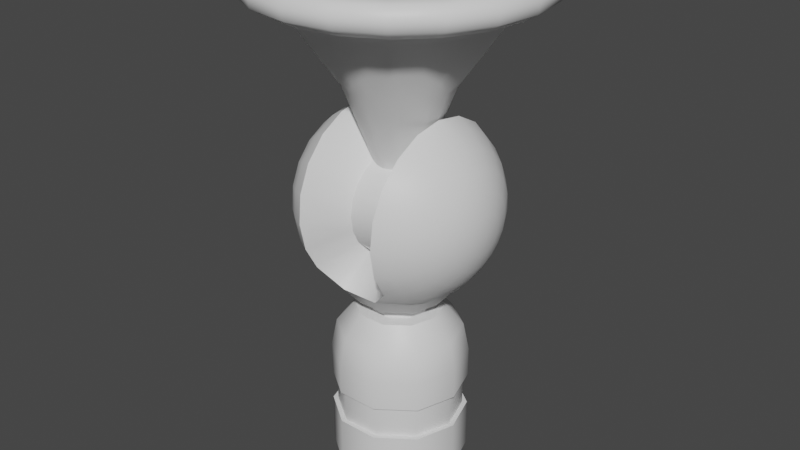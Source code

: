 # Source: sprayer.blend  (saved by Blender 2.80.75; exported with 4.5.12 LTS)
import bpy
from mathutils import Matrix  # noqa: F401  (used for matrix-valued properties, if any)

bpy.ops.wm.read_factory_settings(use_empty=True)
scene = bpy.context.scene
scene.name = 'Scene'

# ---- collections
col_collection = bpy.data.collections.new('Collection'); scene.collection.children.link(col_collection)

# ---- materials (node trees are filled in below, after node groups)
mat_sprayermat = bpy.data.materials.new('SprayerMat')
mat_sprayermat.use_transparent_shadow = False

# ---- node groups
ng_auto_smooth = bpy.data.node_groups.new('Auto Smooth', 'GeometryNodeTree')
_s = ng_auto_smooth.interface.new_socket(name='Geometry', in_out='OUTPUT', socket_type='NodeSocketGeometry')
_s = ng_auto_smooth.interface.new_socket(name='Geometry', in_out='INPUT', socket_type='NodeSocketGeometry')
_s = ng_auto_smooth.interface.new_socket(name='Angle', in_out='INPUT', socket_type='NodeSocketFloat')
_s.subtype = 'ANGLE'
_s.min_value = 0.0
_s.max_value = 3.142
ng_auto_smooth.is_modifier = True
_N = ng_auto_smooth.nodes; _L = ng_auto_smooth.links
n0 = _N.new('NodeGroupOutput'); n0.name = 'Group Output'; n0.location = (480, -100)
n1 = _N.new('NodeGroupInput'); n1.name = 'Group Input'; n1.location = (-420, -300)
n2 = _N.new('NodeGroupInput'); n2.name = 'Group Input.001'; n2.location = (-60, -100)
n3 = _N.new('GeometryNodeSetShadeSmooth'); n3.name = 'Set Shade Smooth'; n3.location = (120, -100)
n3.domain = 'EDGE'
n4 = _N.new('GeometryNodeSetShadeSmooth'); n4.name = 'Set Shade Smooth.001'; n4.location = (300, -100)
n5 = _N.new('GeometryNodeInputMeshEdgeAngle'); n5.name = 'Edge Angle'; n5.location = (-420, -220)
n6 = _N.new('GeometryNodeInputEdgeSmooth'); n6.name = 'Is Edge Smooth'; n6.location = (-60, -160)
n7 = _N.new('GeometryNodeInputShadeSmooth'); n7.name = 'Is Face Smooth'; n7.location = (-240, -340)
n8 = _N.new('FunctionNodeBooleanMath'); n8.name = 'Boolean Math'; n8.location = (-60, -220)
n9 = _N.new('FunctionNodeCompare'); n9.name = 'Compare'; n9.location = (-240, -180)
n9.operation = 'LESS_EQUAL'
_L.new(n5.outputs[0], n9.inputs[0])
_L.new(n4.outputs[0], n0.inputs[0])
_L.new(n1.outputs[1], n9.inputs[1])
_L.new(n9.outputs[0], n8.inputs[0])
_L.new(n7.outputs[0], n8.inputs[1])
_L.new(n2.outputs[0], n3.inputs[0])
_L.new(n6.outputs[0], n3.inputs[1])
_L.new(n3.outputs[0], n4.inputs[0])
_L.new(n8.outputs[0], n3.inputs[2])
n0.is_active_output = True

# ---- material node trees
mat_sprayermat.use_nodes = True; mat_sprayermat.node_tree.nodes.clear()
_N = mat_sprayermat.node_tree.nodes; _L = mat_sprayermat.node_tree.links
n0 = _N.new('ShaderNodeOutputMaterial'); n0.name = 'Material Output'; n0.location = (300, 300)
n1 = _N.new('ShaderNodeBsdfPrincipled'); n1.name = 'Principled BSDF'; n1.location = (10, 300)
n1.distribution = 'GGX'
n1.subsurface_method = 'BURLEY'
n1.inputs[3].default_value = 1.45
n1.inputs[27].default_value = (0.0, 0.0, 0.0, 1.0)
n1.inputs[28].default_value = 1.0
_L.new(n1.outputs[0], n0.inputs[0])
n0.is_active_output = True

# ---- world
world_world = bpy.data.worlds.new('World'); scene.world = world_world
world_world.use_nodes = True; world_world.node_tree.nodes.clear()
_N = world_world.node_tree.nodes; _L = world_world.node_tree.links
n0 = _N.new('ShaderNodeOutputWorld'); n0.name = 'World Output'; n0.location = (300, 300)
n1 = _N.new('ShaderNodeBackground'); n1.name = 'Background'; n1.location = (10, 300)
n1.inputs[0].default_value = (0.05088, 0.05088, 0.05088, 1.0)
_L.new(n1.outputs[0], n0.inputs[0])
n0.is_active_output = True
world_world.color = (0.05088, 0.05088, 0.05088)
world_world.use_sun_shadow = False
world_world.sun_shadow_jitter_overblur = 0.0

# ---- meshes
me_cylinder = bpy.data.meshes.new('Cylinder')
me_cylinder.from_pydata([(0.1624, 7.097e-09, 0.1136), (0.1624, 7.097e-09, -0.1624), (0.1314, -0.09544, 0.1136), (0.1314, -0.09544, -0.1624), (0.05017, -0.1544, 0.1136), (0.05017, -0.1544, -0.1624), (-0.05017, -0.1544, 0.1136), (-0.05017, -0.1544, -0.1624), (-0.1314, -0.09544, 0.1136), (-0.1314, -0.09544, -0.1624), (-0.1624, 7.097e-09, 0.1136), (-0.1624, 7.097e-09, -0.1624), (-0.1314, 0.09544, 0.1136), (-0.1314, 0.09544, -0.1624), (-0.05017, 0.1544, 0.1136), (-0.05017, 0.1544, -0.1624), (0.05017, 0.1544, 0.1136), (0.05017, 0.1544, -0.1624), (0.1314, 0.09544, 0.1136), (0.1314, 0.09544, -0.1624), (0.1624, 7.097e-09, -0.04033), (0.1314, -0.09544, -0.04033), (0.05017, -0.1544, -0.04033), (-0.05017, -0.1544, -0.04033), (-0.1314, -0.09544, -0.04033), (-0.1624, 7.097e-09, -0.04033), (-0.1314, 0.09544, -0.04033), (-0.05017, 0.1544, -0.04033), (0.05017, 0.1544, -0.04033), (0.1314, 0.09544, -0.04033), (0.1314, -0.09544, 0.04085), (0.05017, -0.1544, 0.04085), (-0.05017, -0.1544, 0.04085), (-0.1314, -0.09544, 0.04085), (-0.1624, 7.097e-09, 0.04085), (-0.1314, 0.09544, 0.04085), (-0.05017, 0.1544, 0.04085), (0.05017, 0.1544, 0.04085), (0.1314, 0.09544, 0.04085), (0.1624, 7.097e-09, 0.04085), (0.1508, 7.629e-09, -0.04033), (0.122, -0.08865, -0.04033), (0.04661, -0.1434, -0.04033), (-0.04661, -0.1434, -0.04033), (-0.122, -0.08865, -0.04033), (-0.1508, 6.681e-09, -0.04033), (-0.122, 0.08865, -0.04033), (-0.04661, 0.1434, -0.04033), (0.04661, 0.1434, -0.04033), (0.122, 0.08865, -0.04033), (0.122, -0.08865, 0.04085), (0.04661, -0.1434, 0.04085), (-0.04661, -0.1434, 0.04085), (-0.122, -0.08865, 0.04085), (-0.1508, 6.681e-09, 0.04085), (-0.122, 0.08865, 0.04085), (-0.04661, 0.1434, 0.04085), (0.04661, 0.1434, 0.04085), (0.122, 0.08865, 0.04085), (0.1508, 7.629e-09, 0.04085), (0.1489, 4.691e-09, 0.1819), (0.1205, -0.08751, 0.1819), (0.04601, -0.1416, 0.1819), (-0.04601, -0.1416, 0.1819), (-0.1205, -0.08751, 0.1819), (-0.1489, 4.691e-09, 0.1819), (-0.1205, 0.08751, 0.1819), (-0.04601, 0.1416, 0.1819), (0.04601, 0.1416, 0.1819), (0.1205, 0.08751, 0.1819), (0.1052, 5.805e-10, 0.2346), (0.08514, -0.06186, 0.2346), (0.03252, -0.1001, 0.2346), (-0.03252, -0.1001, 0.2346), (-0.08514, -0.06186, 0.2346), (-0.1052, 5.805e-10, 0.2346), (-0.08514, 0.06186, 0.2346), (-0.03252, 0.1001, 0.2346), (0.03252, 0.1001, 0.2346), (0.08514, 0.06186, 0.2346), (0.07312, -3.924e-10, 0.2362), (0.05916, -0.04298, 0.2362), (0.0226, -0.06955, 0.2362), (-0.0226, -0.06955, 0.2362), (-0.05916, -0.04298, 0.2362), (-0.07312, -3.924e-10, 0.2362), (-0.05916, 0.04298, 0.2362), (-0.0226, 0.06955, 0.2362), (0.0226, 0.06955, 0.2362), (0.05916, 0.04298, 0.2362), (0.09558, -0.06944, -0.1646), (0.1181, 3.881e-09, -0.1646), (0.03651, -0.1124, -0.1646), (-0.03651, -0.1124, -0.1646), (-0.09558, -0.06944, -0.1646), (-0.1181, 3.881e-09, -0.1646), (-0.09558, 0.06944, -0.1646), (-0.03651, 0.1124, -0.1646), (0.03651, 0.1124, -0.1646), (0.09558, 0.06944, -0.1646), (0.09558, -0.06944, 0.1513), (0.1181, 1.041e-08, 0.1513), (0.03651, -0.1124, 0.1513), (-0.03651, -0.1124, 0.1513), (-0.09558, -0.06944, 0.1513), (-0.1181, 1.041e-08, 0.1513), (-0.09558, 0.06944, 0.1513), (-0.03651, 0.1124, 0.1513), (0.03651, 0.1124, 0.1513), (0.09558, 0.06944, 0.1513)], [], [(20, 21, 3, 1), (21, 22, 5, 3), (22, 23, 7, 5), (23, 24, 9, 7), (24, 25, 11, 9), (25, 26, 13, 11), (26, 27, 15, 13), (27, 28, 17, 15), (3, 90, 91, 1), (28, 29, 19, 17), (29, 20, 1, 19), (16, 68, 69, 18), (26, 46, 47, 27), (35, 55, 54, 34), (27, 47, 48, 28), (34, 54, 53, 33), (20, 40, 41, 21), (28, 48, 49, 29), (33, 53, 52, 32), (21, 41, 42, 22), (29, 49, 40, 20), (32, 52, 51, 31), (0, 2, 30, 39), (2, 4, 31, 30), (4, 6, 32, 31), (6, 8, 33, 32), (8, 10, 34, 33), (10, 12, 35, 34), (12, 14, 36, 35), (14, 16, 37, 36), (16, 18, 38, 37), (18, 0, 39, 38), (58, 59, 40, 49), (57, 58, 49, 48), (56, 57, 48, 47), (55, 56, 47, 46), (54, 55, 46, 45), (53, 54, 45, 44), (52, 53, 44, 43), (51, 52, 43, 42), (50, 51, 42, 41), (59, 50, 41, 40), (36, 56, 55, 35), (25, 45, 46, 26), (37, 57, 56, 36), (24, 44, 45, 25), (30, 50, 59, 39), (38, 58, 57, 37), (23, 43, 44, 24), (31, 51, 50, 30), (39, 59, 58, 38), (22, 42, 43, 23), (60, 70, 71, 61), (14, 67, 68, 16), (12, 66, 67, 14), (10, 65, 66, 12), (8, 64, 65, 10), (6, 63, 64, 8), (0, 60, 61, 2), (4, 62, 63, 6), (2, 61, 62, 4), (18, 69, 60, 0), (77, 87, 88, 78), (67, 77, 78, 68), (64, 74, 75, 65), (61, 71, 72, 62), (68, 78, 79, 69), (65, 75, 76, 66), (62, 72, 73, 63), (69, 79, 70, 60), (66, 76, 77, 67), (63, 73, 74, 64), (74, 84, 85, 75), (71, 81, 82, 72), (78, 88, 89, 79), (75, 85, 86, 76), (72, 82, 83, 73), (79, 89, 80, 70), (76, 86, 87, 77), (73, 83, 84, 74), (70, 80, 81, 71), (97, 107, 106, 96), (7, 93, 92, 5), (5, 92, 90, 3), (1, 91, 99, 19), (19, 99, 98, 17), (17, 98, 97, 15), (15, 97, 96, 13), (13, 96, 95, 11), (11, 95, 94, 9), (9, 94, 93, 7), (100, 102, 103, 104, 105, 106, 107, 108, 109, 101), (94, 104, 103, 93), (90, 100, 101, 91), (98, 108, 107, 97), (95, 105, 104, 94), (92, 102, 100, 90), (99, 109, 108, 98), (96, 106, 105, 95), (93, 103, 102, 92), (91, 101, 109, 99)])
me_cylinder.polygons.foreach_set('use_smooth', [True] * 101)
_k = set([(1, 3), (1, 19), (3, 5), (5, 7), (7, 9), (9, 11), (11, 13), (13, 15), (15, 17), (17, 19), (20, 21), (20, 29), (21, 22), (22, 23), (23, 24), (24, 25), (25, 26), (26, 27), (27, 28), (28, 29), (30, 31), (30, 39), (31, 32), (32, 33), (33, 34), (34, 35), (35, 36), (36, 37), (37, 38), (38, 39), (40, 41), (40, 49), (41, 42), (42, 43), (43, 44), (44, 45), (45, 46), (46, 47), (47, 48), (48, 49), (50, 51), (50, 59), (51, 52), (52, 53), (53, 54), (54, 55), (55, 56), (56, 57), (57, 58), (58, 59), (70, 71), (70, 79), (71, 72), (72, 73), (73, 74), (74, 75), (75, 76), (76, 77), (77, 78), (78, 79), (80, 81), (80, 89), (81, 82), (82, 83), (83, 84), (84, 85), (85, 86), (86, 87), (87, 88), (88, 89), (90, 91), (90, 92), (91, 99), (92, 93), (93, 94), (94, 95), (95, 96), (96, 97), (97, 98), (98, 99)])
me_cylinder.attributes.new('sharp_edge', 'BOOLEAN', 'EDGE').data.foreach_set('value', [ (min(e.vertices), max(e.vertices)) in _k for e in me_cylinder.edges])
_uv = me_cylinder.uv_layers.new(name='UVMap')
_uv.uv.foreach_set('vector', [0.2231, 0.6626, 0.2659, 0.663, 0.2737, 0.6166, 0.2312, 0.604, 0.2659, 0.663, 0.3069, 0.6653, 0.3105, 0.62, 0.2737, 0.6166, 0.3069, 0.6653, 0.3472, 0.6653, 0.3472, 0.6194, 0.3105, 0.62, 0.3472, 0.6653, 0.3886, 0.6632, 0.3854, 0.6147, 0.3472, 0.6194, 0.3886, 0.6632, 0.4352, 0.6631, 0.4285, 0.6019, 0.3854, 0.6147, 0.004273, 0.6635, 0.04696, 0.6638, 0.05455, 0.6174, 0.01216, 0.605, 0.04696, 0.6638, 0.08791, 0.6659, 0.09139, 0.6207, 0.05455, 0.6174, 0.08791, 0.6659, 0.1282, 0.6658, 0.1281, 0.6198, 0.09139, 0.6207, 0.2737, 0.6166, 0.2778, 0.5985, 0.2442, 0.5868, 0.2312, 0.604, 0.1282, 0.6658, 0.1697, 0.6636, 0.1663, 0.6149, 0.1281, 0.6198, 0.1697, 0.6636, 0.2165, 0.6633, 0.2096, 0.602, 0.1663, 0.6149, 0.1278, 0.7603, 0.1269, 0.7888, 0.1652, 0.7933, 0.1694, 0.7633, 0.04696, 0.6638, 0.04674, 0.6687, 0.08769, 0.6706, 0.08791, 0.6659, 0.04704, 0.7106, 0.04735, 0.706, 0.004742, 0.7018, 0.002433, 0.7061, 0.08791, 0.6659, 0.08769, 0.6706, 0.1284, 0.6706, 0.1282, 0.6658, 0.4372, 0.7078, 0.4354, 0.7024, 0.392, 0.7062, 0.3922, 0.7114, 0.2231, 0.6626, 0.2245, 0.6679, 0.2656, 0.668, 0.2659, 0.663, 0.1282, 0.6658, 0.1284, 0.6706, 0.1699, 0.6684, 0.1697, 0.6636, 0.3922, 0.7114, 0.392, 0.7062, 0.3493, 0.7061, 0.3493, 0.7109, 0.2659, 0.663, 0.2656, 0.668, 0.3066, 0.67, 0.3069, 0.6653, 0.1697, 0.6636, 0.1699, 0.6684, 0.2144, 0.6681, 0.2165, 0.6633, 0.3493, 0.7109, 0.3493, 0.7061, 0.3078, 0.7057, 0.3077, 0.7105, 0.2189, 0.764, 0.2645, 0.7609, 0.2659, 0.7099, 0.2212, 0.7054, 0.2645, 0.7609, 0.3063, 0.7593, 0.3077, 0.7105, 0.2659, 0.7099, 0.3063, 0.7593, 0.3466, 0.7597, 0.3493, 0.7109, 0.3077, 0.7105, 0.3466, 0.7597, 0.3881, 0.7628, 0.3922, 0.7114, 0.3493, 0.7109, 0.3881, 0.7628, 0.4357, 0.7699, 0.4372, 0.7078, 0.3922, 0.7114, 0.0002266, 0.7647, 0.04575, 0.7616, 0.04704, 0.7106, 0.002433, 0.7061, 0.04575, 0.7616, 0.08751, 0.7599, 0.08887, 0.7111, 0.04704, 0.7106, 0.08751, 0.7599, 0.1278, 0.7603, 0.1304, 0.7115, 0.08887, 0.7111, 0.1278, 0.7603, 0.1694, 0.7633, 0.1734, 0.7119, 0.1304, 0.7115, 0.1694, 0.7633, 0.2171, 0.7704, 0.2185, 0.7082, 0.1734, 0.7119, 0.1732, 0.7067, 0.2166, 0.7028, 0.2144, 0.6681, 0.1699, 0.6684, 0.1305, 0.7066, 0.1732, 0.7067, 0.1699, 0.6684, 0.1284, 0.6706, 0.08893, 0.7063, 0.1305, 0.7066, 0.1284, 0.6706, 0.08769, 0.6706, 0.04735, 0.706, 0.08893, 0.7063, 0.08769, 0.6706, 0.04674, 0.6687, 0.004742, 0.7018, 0.04735, 0.706, 0.04674, 0.6687, 0.005677, 0.6688, 0.392, 0.7062, 0.4354, 0.7024, 0.4332, 0.6678, 0.3888, 0.668, 0.3493, 0.7061, 0.392, 0.7062, 0.3888, 0.668, 0.3473, 0.6701, 0.3078, 0.7057, 0.3493, 0.7061, 0.3473, 0.6701, 0.3066, 0.67, 0.2662, 0.7053, 0.3078, 0.7057, 0.3066, 0.67, 0.2656, 0.668, 0.2235, 0.701, 0.2662, 0.7053, 0.2656, 0.668, 0.2245, 0.6679, 0.08887, 0.7111, 0.08893, 0.7063, 0.04735, 0.706, 0.04704, 0.7106, 0.004273, 0.6635, 0.005677, 0.6688, 0.04674, 0.6687, 0.04696, 0.6638, 0.1304, 0.7115, 0.1305, 0.7066, 0.08893, 0.7063, 0.08887, 0.7111, 0.3886, 0.6632, 0.3888, 0.668, 0.4332, 0.6678, 0.4352, 0.6631, 0.2659, 0.7099, 0.2662, 0.7053, 0.2235, 0.701, 0.2212, 0.7054, 0.1734, 0.7119, 0.1732, 0.7067, 0.1305, 0.7066, 0.1304, 0.7115, 0.3472, 0.6653, 0.3473, 0.6701, 0.3888, 0.668, 0.3886, 0.6632, 0.3077, 0.7105, 0.3078, 0.7057, 0.2662, 0.7053, 0.2659, 0.7099, 0.2185, 0.7082, 0.2166, 0.7028, 0.1732, 0.7067, 0.1734, 0.7119, 0.3069, 0.6653, 0.3066, 0.67, 0.3473, 0.6701, 0.3472, 0.6653, 0.2239, 0.7993, 0.2423, 0.8454, 0.277, 0.8343, 0.268, 0.7911, 0.08751, 0.7599, 0.08892, 0.7885, 0.1269, 0.7888, 0.1278, 0.7603, 0.04575, 0.7616, 0.04927, 0.7917, 0.08892, 0.7885, 0.08751, 0.7599, 0.0002266, 0.7647, 0.005202, 0.7999, 0.04927, 0.7917, 0.04575, 0.7616, 0.3881, 0.7628, 0.3839, 0.7928, 0.4252, 0.8043, 0.4357, 0.7699, 0.3466, 0.7597, 0.3457, 0.7882, 0.3839, 0.7928, 0.3881, 0.7628, 0.2189, 0.764, 0.2239, 0.7993, 0.268, 0.7911, 0.2645, 0.7609, 0.3063, 0.7593, 0.3077, 0.7879, 0.3457, 0.7882, 0.3466, 0.7597, 0.2645, 0.7609, 0.268, 0.7911, 0.3077, 0.7879, 0.3063, 0.7593, 0.1694, 0.7633, 0.1652, 0.7933, 0.2065, 0.8048, 0.2171, 0.7704, 0.09185, 0.8308, 0.09224, 0.85, 0.1227, 0.8487, 0.1246, 0.8302, 0.08892, 0.7885, 0.09185, 0.8308, 0.1246, 0.8302, 0.1269, 0.7888, 0.3839, 0.7928, 0.3748, 0.8331, 0.4038, 0.8434, 0.4252, 0.8043, 0.268, 0.7911, 0.277, 0.8343, 0.3105, 0.8302, 0.3077, 0.7879, 0.1269, 0.7888, 0.1246, 0.8302, 0.1561, 0.8337, 0.1652, 0.7933, 0.005202, 0.7999, 0.02365, 0.8461, 0.05835, 0.8349, 0.04927, 0.7917, 0.3077, 0.7879, 0.3105, 0.8302, 0.3433, 0.8296, 0.3457, 0.7882, 0.1652, 0.7933, 0.1561, 0.8337, 0.1851, 0.8439, 0.2065, 0.8048, 0.04927, 0.7917, 0.05835, 0.8349, 0.09185, 0.8308, 0.08892, 0.7885, 0.3457, 0.7882, 0.3433, 0.8296, 0.3748, 0.8331, 0.3839, 0.7928, 0.3748, 0.8331, 0.3703, 0.8494, 0.3952, 0.8551, 0.4038, 0.8434, 0.277, 0.8343, 0.2806, 0.8534, 0.3109, 0.8494, 0.3105, 0.8302, 0.1246, 0.8302, 0.1227, 0.8487, 0.1516, 0.85, 0.1561, 0.8337, 0.02365, 0.8461, 0.03415, 0.8619, 0.06189, 0.854, 0.05835, 0.8349, 0.3105, 0.8302, 0.3109, 0.8494, 0.3414, 0.8481, 0.3433, 0.8296, 0.1561, 0.8337, 0.1516, 0.85, 0.1765, 0.8556, 0.1851, 0.8439, 0.05835, 0.8349, 0.06189, 0.854, 0.09224, 0.85, 0.09185, 0.8308, 0.3433, 0.8296, 0.3414, 0.8481, 0.3703, 0.8494, 0.3748, 0.8331, 0.2423, 0.8454, 0.2528, 0.8612, 0.2806, 0.8534, 0.277, 0.8343, 0.8472, 0.9017, 0.8472, 0.7274, 0.8122, 0.7274, 0.8122, 0.9017, 0.3472, 0.6194, 0.3465, 0.6003, 0.3119, 0.6014, 0.3105, 0.62, 0.3105, 0.62, 0.3119, 0.6014, 0.2778, 0.5985, 0.2737, 0.6166, 0.2096, 0.602, 0.1962, 0.5828, 0.1621, 0.5954, 0.1663, 0.6149, 0.1663, 0.6149, 0.1621, 0.5954, 0.1272, 0.6007, 0.1281, 0.6198, 0.1281, 0.6198, 0.1272, 0.6007, 0.09264, 0.602, 0.09139, 0.6207, 0.09139, 0.6207, 0.09264, 0.602, 0.05859, 0.5993, 0.05455, 0.6174, 0.05455, 0.6174, 0.05859, 0.5993, 0.02504, 0.5878, 0.01216, 0.605, 0.4285, 0.6019, 0.4152, 0.5828, 0.3813, 0.5952, 0.3854, 0.6147, 0.3854, 0.6147, 0.3813, 0.5952, 0.3465, 0.6003, 0.3472, 0.6194, 0.5451, 0.6567, 0.5451, 0.6218, 0.5246, 0.5936, 0.4914, 0.5828, 0.4582, 0.5936, 0.4376, 0.6218, 0.4376, 0.6567, 0.4582, 0.685, 0.4914, 0.6957, 0.5246, 0.685, 0.7769, 0.7623, 0.6025, 0.7623, 0.6025, 0.7972, 0.7769, 0.7972, 0.7769, 0.867, 0.6025, 0.867, 0.6025, 0.9019, 0.7769, 0.9019, 0.8821, 0.9017, 0.8821, 0.7274, 0.8472, 0.7274, 0.8472, 0.9017, 0.7769, 0.7274, 0.6025, 0.7274, 0.6025, 0.7623, 0.7769, 0.7623, 0.7769, 0.8321, 0.6025, 0.8321, 0.6025, 0.867, 0.7769, 0.867, 0.917, 0.9017, 0.917, 0.7274, 0.8821, 0.7274, 0.8821, 0.9017, 0.8122, 0.9017, 0.8122, 0.7274, 0.7773, 0.7274, 0.7773, 0.9017, 0.7769, 0.7972, 0.6025, 0.7972, 0.6025, 0.8321, 0.7769, 0.8321, 0.9519, 0.9017, 0.9519, 0.7274, 0.917, 0.7274, 0.917, 0.9017])
me_cylinder.materials.append(mat_sprayermat)
me_cylinder.use_remesh_preserve_volume = False
me_cylinder.use_remesh_preserve_attributes = False
me_cylinder.use_mirror_vertex_groups = False
me_cylinder.update()
me_cylinder_003 = bpy.data.meshes.new('Cylinder.003')
me_cylinder_003.from_pydata([(-0.01367, 0.01882, 0.08605), (1.072e-08, 0.337, 0.5086), (-0.02213, 0.007189, 0.08605), (0.1981, 0.2726, 0.5086), (-0.02213, -0.007189, 0.08605), (0.3205, 0.1041, 0.5086), (-0.01367, -0.01882, 0.08605), (0.3205, -0.1041, 0.5086), (-3.87e-09, -0.02326, 0.08605), (0.1981, -0.2726, 0.5086), (0.01367, -0.01882, 0.08605), (-3.539e-08, -0.337, 0.5086), (0.02213, -0.007189, 0.08605), (-0.1981, -0.2726, 0.5086), (0.02213, 0.007189, 0.08605), (-0.3205, -0.1041, 0.5086), (-5.8e-10, 0.02326, 0.08605), (-0.3205, 0.1041, 0.5086), (0.01367, 0.01882, 0.08605), (-0.1981, 0.2726, 0.5086), (0.1581, 0.2176, 0.5072), (1.073e-08, 0.2689, 0.5072), (0.2558, 0.08311, 0.5072), (0.2558, -0.08311, 0.5072), (0.1581, -0.2176, 0.5072), (-2.304e-08, -0.2689, 0.5072), (-0.1581, -0.2176, 0.5072), (-0.2558, -0.08311, 0.5072), (-0.2558, 0.08311, 0.5072), (-0.1581, 0.2176, 0.5072), (0.2879, -0.09355, 0.5377), (0.1779, -0.2449, 0.5377), (9.838e-09, 0.3027, 0.5377), (0.1779, 0.2449, 0.5377), (0.2879, 0.09355, 0.5377), (-0.1779, 0.2449, 0.5377), (-0.2879, 0.09355, 0.5377), (-0.2879, -0.09355, 0.5377), (-0.1779, -0.2449, 0.5377), (-3.037e-08, -0.3027, 0.5377), (1.456e-08, 0.2999, 0.4625), (0.1763, 0.2427, 0.4625), (0.2853, 0.09268, 0.4625), (0.2853, -0.09268, 0.4625), (0.1763, -0.2427, 0.4625), (-3.306e-08, -0.2999, 0.4625), (-0.1763, -0.2427, 0.4625), (-0.2853, -0.09268, 0.4625), (-0.2853, 0.09268, 0.4625), (-0.1763, 0.2427, 0.4625), (-0.1474, 0.2028, 0.4529), (-0.2384, 0.07747, 0.4529), (-0.2384, -0.07747, 0.4529), (-0.1474, -0.2028, 0.4529), (-2.704e-08, -0.2507, 0.4529), (0.1474, -0.2028, 0.4529), (0.2384, -0.07747, 0.4529), (0.2384, 0.07747, 0.4529), (1.094e-08, 0.2507, 0.4529), (0.1474, 0.2028, 0.4529), (3.238e-09, 0.05329, 0.08622), (0.03132, 0.04311, 0.08622), (0.1465, 0.2017, 0.4524), (0.05068, 0.01647, 0.08622), (0.2371, 0.07702, 0.4524), (0.05068, -0.01647, 0.08622), (0.2371, -0.07702, 0.4524), (0.03132, -0.04311, 0.08622), (0.1465, -0.2017, 0.4524), (-4.601e-09, -0.05329, 0.08622), (-2.678e-08, -0.2493, 0.4524), (-0.03132, -0.04311, 0.08622), (-0.1465, -0.2017, 0.4524), (-0.05068, -0.01647, 0.08622), (-0.2371, -0.07702, 0.4524), (-0.05068, 0.01647, 0.08622), (-0.2371, 0.07702, 0.4524), (-0.03132, 0.04311, 0.08622), (-0.1465, 0.2017, 0.4524), (1.23e-08, 0.2493, 0.4524), (0.1041, 0.3203, 0.5086), (1.259e-08, 0.3344, 0.4835), (-2.673e-08, -0.2667, 0.4808), (0.2725, 0.198, 0.5086), (0.1568, -0.2158, 0.4808), (0.3368, -2.392e-08, 0.5086), (-3.079e-08, -0.266, 0.454), (0.2537, -0.08243, 0.4808), (0.2725, -0.198, 0.5086), (-0.1564, -0.2152, 0.454), (0.2537, 0.08243, 0.4808), (0.1041, -0.3203, 0.5086), (-0.1041, -0.3203, 0.5086), (-0.2725, -0.198, 0.5086), (-0.3368, -3.334e-09, 0.5086), (-0.2725, 0.198, 0.5086), (-0.1568, -0.2158, 0.4808), (-0.1041, 0.3203, 0.5086), (0.08307, 0.2557, 0.5072), (0.2175, 0.158, 0.5072), (0.2688, -1.647e-08, 0.5072), (0.2175, -0.158, 0.5072), (0.08307, -0.2557, 0.5072), (-0.08307, -0.2557, 0.5072), (-0.2175, -0.158, 0.5072), (-0.2688, -6.274e-10, 0.5072), (-0.2175, 0.158, 0.5072), (-0.08307, 0.2557, 0.5072), (0.2679, -0.08705, 0.5285), (0.1904, -0.262, 0.5294), (9.838e-09, 0.2817, 0.5285), (0.1904, 0.262, 0.5294), (0.2679, 0.08705, 0.5285), (-0.1656, 0.2279, 0.5285), (-0.2679, 0.08705, 0.5285), (-0.2679, -0.08705, 0.5285), (-0.1656, -0.2279, 0.5285), (-2.763e-08, -0.2817, 0.5285), (-0.07743, 0.2383, 0.4529), (-0.2027, 0.1473, 0.4529), (-0.2506, 3.191e-10, 0.4529), (-0.2027, -0.1473, 0.4529), (-0.07743, -0.2383, 0.4529), (0.07743, -0.2383, 0.4529), (0.2027, -0.1473, 0.4529), (0.2506, -9.702e-09, 0.4529), (0.2027, 0.1473, 0.4529), (0.07743, 0.2383, 0.4529), (0.308, -0.1001, 0.5294), (0.1656, -0.2279, 0.5285), (9.889e-09, 0.3239, 0.5294), (0.1656, 0.2279, 0.5285), (0.308, 0.1001, 0.5294), (-0.1904, 0.262, 0.5294), (-0.308, 0.1001, 0.5294), (-0.308, -0.1001, 0.5294), (-0.1904, -0.262, 0.5294), (-3.5e-08, -0.3239, 0.5294), (0.09351, -0.2878, 0.5377), (-0.09351, -0.2878, 0.5377), (-0.2448, -0.1779, 0.5377), (-0.3026, -4.793e-10, 0.5377), (-0.2448, 0.1779, 0.5377), (-0.09351, 0.2878, 0.5377), (0.2448, 0.1779, 0.5377), (0.3026, -2.21e-08, 0.5377), (0.09351, 0.2878, 0.5377), (0.2448, -0.1779, 0.5377), (0.1966, 0.2706, 0.4835), (0.3181, 0.1033, 0.4835), (0.3181, -0.1033, 0.4835), (0.1966, -0.2706, 0.4835), (-3.762e-08, -0.3344, 0.4835), (-0.1966, -0.2706, 0.4835), (-0.3181, -0.1033, 0.4835), (-0.3181, 0.1033, 0.4835), (-0.1966, 0.2706, 0.4835), (-0.09264, 0.2851, 0.4625), (-0.2425, 0.1762, 0.4625), (-0.2998, -6.561e-09, 0.4625), (-0.2425, -0.1762, 0.4625), (-0.09264, -0.2851, 0.4625), (0.09264, -0.2851, 0.4625), (0.2425, -0.1762, 0.4625), (0.2998, -2.246e-08, 0.4625), (0.2425, 0.1762, 0.4625), (0.09264, 0.2851, 0.4625), (-0.1568, 0.2158, 0.4808), (0.1568, 0.2158, 0.4808), (9.444e-09, 0.2667, 0.4808), (-0.2537, 0.08243, 0.4808), (-0.2537, -0.08243, 0.4808), (-0.007186, 0.02212, 0.08605), (-0.01881, 0.01367, 0.08605), (-0.02325, 1.082e-09, 0.08605), (-0.01881, -0.01367, 0.08605), (-0.007186, -0.02212, 0.08605), (0.007186, -0.02212, 0.08605), (0.01881, -0.01367, 0.08605), (0.02325, -6.996e-10, 0.08605), (0.01881, 0.01367, 0.08605), (0.007186, 0.02212, 0.08605), (0.01646, 0.05066, 0.08622), (0.04309, 0.03131, 0.08622), (0.05326, -6.836e-10, 0.08622), (0.04309, -0.03131, 0.08622), (0.01646, -0.05066, 0.08622), (-0.01646, -0.05066, 0.08622), (-0.04309, -0.03131, 0.08622), (-0.05326, 4.691e-10, 0.08622), (-0.04309, 0.03131, 0.08622), (-0.01646, 0.05066, 0.08622), (-0.07699, 0.237, 0.4524), (-0.2016, 0.1464, 0.4524), (-0.2491, -4.146e-09, 0.4524), (-0.2016, -0.1464, 0.4524), (-0.07699, -0.237, 0.4524), (0.07699, -0.237, 0.4524), (0.2016, -0.1464, 0.4524), (0.2491, -2.418e-08, 0.4524), (0.2016, 0.1464, 0.4524), (0.07699, 0.237, 0.4524), (0.1564, -0.2152, 0.454), (0.253, -0.08221, 0.454), (0.253, 0.08221, 0.454), (1.361e-08, 0.266, 0.454), (-0.1564, 0.2152, 0.454), (0.1564, 0.2152, 0.454), (-0.253, 0.08221, 0.454), (-0.253, -0.08221, 0.454), (0.1033, 0.3179, 0.4835), (0.2704, 0.1965, 0.4835), (0.3343, -2.24e-08, 0.4835), (0.2704, -0.1965, 0.4835), (0.1033, -0.3179, 0.4835), (-0.1033, -0.3179, 0.4835), (-0.2704, -0.1965, 0.4835), (-0.3343, -2.749e-10, 0.4835), (0.2278, -0.1655, 0.5285), (-0.2704, 0.1965, 0.4835), (-0.1033, 0.3179, 0.4835), (0.08701, 0.2678, 0.5285), (0.2816, -1.944e-08, 0.5285), (0.2278, 0.1655, 0.5285), (-0.08701, 0.2678, 0.5285), (-0.2278, 0.1655, 0.5285), (-0.2816, -1.294e-09, 0.5285), (-0.2278, -0.1655, 0.5285), (-0.08701, -0.2678, 0.5285), (0.08701, -0.2678, 0.5285), (0.2666, -1.326e-08, 0.4808), (-0.08239, 0.2536, 0.4808), (0.2157, 0.1567, 0.4808), (-0.2157, 0.1567, 0.4808), (0.08239, 0.2536, 0.4808), (-0.2666, -7.15e-10, 0.4808), (0.1, -0.3079, 0.5294), (-0.1, -0.3079, 0.5294), (-0.2619, -0.1903, 0.5294), (-0.3237, 6.295e-10, 0.5294), (-0.2619, 0.1903, 0.5294), (-0.1, 0.3079, 0.5294), (0.2619, 0.1903, 0.5294), (0.3237, -2.055e-08, 0.5294), (0.1, 0.3079, 0.5294), (0.2619, -0.1903, 0.5294), (0.2659, -2.33e-08, 0.454), (-0.08239, -0.2536, 0.4808), (0.2151, -0.1563, 0.454), (0.08217, -0.2529, 0.454), (0.08239, -0.2536, 0.4808), (-0.08217, -0.2529, 0.454), (0.2157, -0.1567, 0.4808), (-0.08217, 0.2529, 0.454), (0.2151, 0.1563, 0.454), (-0.2151, 0.1563, 0.454), (0.08217, 0.2529, 0.454), (-0.2659, -6.148e-09, 0.454), (-0.2157, -0.1567, 0.4808), (-0.2151, -0.1563, 0.454), (0.1114, -0.0362, 0.2775), (-0.1114, -0.0362, 0.2775), (0.06885, -0.09477, 0.2775), (4.326e-09, 0.1171, 0.2775), (-0.06885, 0.09477, 0.2775), (0.1114, 0.0362, 0.2775), (-0.06885, -0.09477, 0.2775), (-1.323e-08, -0.1171, 0.2775), (0.06885, 0.09477, 0.2775), (-0.1114, 0.0362, 0.2775), (-0.09472, 0.06882, 0.2775), (0.09472, 0.06882, 0.2775), (0.03618, -0.1114, 0.2775), (-0.1171, 1.712e-09, 0.2775), (0.03618, 0.1114, 0.2775), (0.09472, -0.06882, 0.2775), (-0.09472, -0.06882, 0.2775), (-0.03618, 0.1114, 0.2775), (0.1171, -3.654e-09, 0.2775), (-0.03618, -0.1114, 0.2775), (0.07408, 0.102, 0.2786), (0.1199, 0.03895, 0.2786), (0.1199, -0.03895, 0.2786), (0.07408, -0.102, 0.2786), (-1.265e-08, -0.126, 0.2786), (-0.07408, -0.102, 0.2786), (-0.1199, -0.03895, 0.2786), (-0.1199, 0.03895, 0.2786), (-0.07408, 0.102, 0.2786), (6.913e-09, 0.126, 0.2786), (-0.03893, 0.1198, 0.2786), (-0.1019, 0.07405, 0.2786), (-0.126, -5.175e-10, 0.2786), (-0.1019, -0.07405, 0.2786), (-0.03893, -0.1198, 0.2786), (0.03893, -0.1198, 0.2786), (0.1019, -0.07405, 0.2786), (0.126, -9.453e-09, 0.2786), (0.1019, 0.07405, 0.2786), (0.03893, 0.1198, 0.2786)], [], [(40, 81, 210, 166), (81, 1, 80, 210), (210, 80, 3, 148), (166, 210, 148, 41), (41, 148, 211, 165), (148, 3, 83, 211), (211, 83, 5, 149), (165, 211, 149, 42), (42, 149, 212, 164), (149, 5, 85, 212), (212, 85, 7, 150), (164, 212, 150, 43), (43, 150, 213, 163), (150, 7, 88, 213), (213, 88, 9, 151), (163, 213, 151, 44), (44, 151, 214, 162), (151, 9, 91, 214), (214, 91, 11, 152), (162, 214, 152, 45), (45, 152, 215, 161), (152, 11, 92, 215), (215, 92, 13, 153), (161, 215, 153, 46), (46, 153, 216, 160), (153, 13, 93, 216), (216, 93, 15, 154), (160, 216, 154, 47), (47, 154, 217, 159), (154, 15, 94, 217), (217, 94, 17, 155), (159, 217, 155, 48), (31, 147, 218, 129), (147, 30, 108, 218), (218, 108, 23, 101), (129, 218, 101, 24), (48, 155, 219, 158), (155, 17, 95, 219), (219, 95, 19, 156), (158, 219, 156, 49), (49, 156, 220, 157), (156, 19, 97, 220), (220, 97, 1, 81), (157, 220, 81, 40), (268, 271, 126, 59), (270, 173, 0, 264), (33, 146, 221, 131), (146, 32, 110, 221), (221, 110, 21, 98), (131, 221, 98, 20), (30, 145, 222, 108), (145, 34, 112, 222), (222, 112, 22, 100), (108, 222, 100, 23), (34, 144, 223, 112), (144, 33, 131, 223), (223, 131, 20, 99), (112, 223, 99, 22), (32, 143, 224, 110), (143, 35, 113, 224), (224, 113, 29, 107), (110, 224, 107, 21), (35, 142, 225, 113), (142, 36, 114, 225), (225, 114, 28, 106), (113, 225, 106, 29), (36, 141, 226, 114), (141, 37, 115, 226), (226, 115, 27, 105), (114, 226, 105, 28), (37, 140, 227, 115), (140, 38, 116, 227), (227, 116, 26, 104), (115, 227, 104, 27), (38, 139, 228, 116), (139, 39, 117, 228), (228, 117, 25, 103), (116, 228, 103, 26), (39, 138, 229, 117), (138, 31, 129, 229), (229, 129, 24, 102), (117, 229, 102, 25), (23, 100, 230, 87), (100, 22, 90, 230), (230, 90, 57, 125), (87, 230, 125, 56), (21, 107, 231, 169), (107, 29, 167, 231), (231, 167, 50, 118), (169, 231, 118, 58), (22, 99, 232, 90), (99, 20, 168, 232), (232, 168, 59, 126), (90, 232, 126, 57), (29, 106, 233, 167), (106, 28, 170, 233), (233, 170, 51, 119), (167, 233, 119, 50), (20, 98, 234, 168), (98, 21, 169, 234), (234, 169, 58, 127), (168, 234, 127, 59), (28, 105, 235, 170), (105, 27, 171, 235), (235, 171, 52, 120), (170, 235, 120, 51), (11, 91, 236, 137), (91, 9, 109, 236), (236, 109, 31, 138), (137, 236, 138, 39), (13, 92, 237, 136), (92, 11, 137, 237), (237, 137, 39, 139), (136, 237, 139, 38), (15, 93, 238, 135), (93, 13, 136, 238), (238, 136, 38, 140), (135, 238, 140, 37), (17, 94, 239, 134), (94, 15, 135, 239), (239, 135, 37, 141), (134, 239, 141, 36), (19, 95, 240, 133), (95, 17, 134, 240), (240, 134, 36, 142), (133, 240, 142, 35), (1, 97, 241, 130), (97, 19, 133, 241), (241, 133, 35, 143), (130, 241, 143, 32), (5, 83, 242, 132), (83, 3, 111, 242), (242, 111, 33, 144), (132, 242, 144, 34), (7, 85, 243, 128), (85, 5, 132, 243), (243, 132, 34, 145), (128, 243, 145, 30), (3, 80, 244, 111), (80, 1, 130, 244), (244, 130, 32, 146), (111, 244, 146, 33), (9, 88, 245, 109), (88, 7, 128, 245), (245, 128, 30, 147), (109, 245, 147, 31), (42, 164, 246, 204), (164, 43, 203, 246), (246, 203, 66, 199), (204, 246, 199, 64), (26, 103, 247, 96), (103, 25, 82, 247), (247, 82, 54, 122), (96, 247, 122, 53), (43, 163, 248, 203), (163, 44, 202, 248), (248, 202, 68, 198), (203, 248, 198, 66), (44, 162, 249, 202), (162, 45, 86, 249), (249, 86, 70, 197), (202, 249, 197, 68), (25, 102, 250, 82), (102, 24, 84, 250), (250, 84, 55, 123), (82, 250, 123, 54), (45, 161, 251, 86), (161, 46, 89, 251), (251, 89, 72, 196), (86, 251, 196, 70), (24, 101, 252, 84), (101, 23, 87, 252), (252, 87, 56, 124), (84, 252, 124, 55), (262, 272, 123, 55), (271, 180, 14, 265), (261, 273, 120, 52), (272, 177, 8, 267), (263, 274, 127, 58), (273, 174, 2, 269), (260, 275, 124, 56), (274, 181, 18, 268), (266, 276, 121, 53), (275, 178, 10, 262), (264, 277, 118, 50), (276, 175, 4, 261), (265, 14, 179, 278), (277, 172, 16, 263), (267, 8, 176, 279), (278, 179, 12, 260), (288, 290, 191, 77), (279, 176, 6, 266), (290, 192, 79, 289), (287, 291, 190, 75), (291, 193, 78, 288), (286, 292, 189, 73), (292, 194, 76, 287), (285, 293, 188, 71), (293, 195, 74, 286), (284, 294, 187, 69), (294, 196, 72, 285), (283, 295, 186, 67), (295, 197, 70, 284), (282, 296, 185, 65), (296, 198, 68, 283), (281, 297, 184, 63), (297, 199, 66, 282), (280, 298, 183, 61), (298, 200, 64, 281), (289, 79, 201, 299), (299, 201, 62, 280), (49, 157, 253, 206), (157, 40, 205, 253), (253, 205, 79, 192), (206, 253, 192, 78), (41, 165, 254, 207), (165, 42, 204, 254), (254, 204, 64, 200), (207, 254, 200, 62), (48, 158, 255, 208), (158, 49, 206, 255), (255, 206, 78, 193), (208, 255, 193, 76), (40, 166, 256, 205), (166, 41, 207, 256), (256, 207, 62, 201), (205, 256, 201, 79), (47, 159, 257, 209), (159, 48, 208, 257), (257, 208, 76, 194), (209, 257, 194, 74), (27, 104, 258, 171), (104, 26, 96, 258), (258, 96, 53, 121), (171, 258, 121, 52), (46, 160, 259, 89), (160, 47, 209, 259), (259, 209, 74, 195), (89, 259, 195, 72), (269, 2, 173, 270), (51, 269, 270, 119), (122, 279, 266, 53), (125, 278, 260, 56), (54, 267, 279, 122), (118, 277, 263, 58), (57, 265, 278, 125), (121, 276, 261, 52), (0, 172, 277, 264), (124, 275, 262, 55), (6, 175, 276, 266), (127, 274, 268, 59), (12, 178, 275, 260), (120, 273, 269, 51), (16, 181, 274, 263), (123, 272, 267, 54), (4, 174, 273, 261), (126, 271, 265, 57), (10, 177, 272, 262), (119, 270, 264, 50), (18, 180, 271, 268), (182, 299, 280, 61), (60, 289, 299, 182), (183, 298, 281, 63), (62, 200, 298, 280), (184, 297, 282, 65), (64, 199, 297, 281), (185, 296, 283, 67), (66, 198, 296, 282), (186, 295, 284, 69), (68, 197, 295, 283), (187, 294, 285, 71), (70, 196, 294, 284), (188, 293, 286, 73), (72, 195, 293, 285), (189, 292, 287, 75), (74, 194, 292, 286), (190, 291, 288, 77), (76, 193, 291, 287), (191, 290, 289, 60), (78, 192, 290, 288)])
me_cylinder_003.polygons.foreach_set('use_smooth', [True] * 280)
_k = set([(50, 118), (50, 119), (51, 119), (51, 120), (52, 120), (52, 121), (53, 121), (53, 122), (54, 122), (54, 123), (55, 123), (55, 124), (56, 124), (56, 125), (57, 125), (57, 126), (58, 118), (58, 127), (59, 126), (59, 127), (62, 200), (62, 201), (64, 199), (64, 200), (66, 198), (66, 199), (68, 197), (68, 198), (70, 196), (70, 197), (72, 195), (72, 196), (74, 194), (74, 195), (76, 193), (76, 194), (78, 192), (78, 193), (79, 192), (79, 201)])
me_cylinder_003.attributes.new('sharp_edge', 'BOOLEAN', 'EDGE').data.foreach_set('value', [ (min(e.vertices), max(e.vertices)) in _k for e in me_cylinder_003.edges])
_k = {(58, 118): 1.0, (50, 118): 1.0, (50, 119): 1.0, (51, 119): 1.0, (51, 120): 1.0, (52, 120): 1.0, (52, 121): 1.0, (53, 121): 1.0, (53, 122): 1.0, (54, 122): 1.0, (54, 123): 1.0, (55, 123): 1.0, (55, 124): 1.0, (56, 124): 1.0, (56, 125): 1.0, (57, 125): 1.0, (57, 126): 1.0, (59, 126): 1.0, (59, 127): 1.0, (58, 127): 1.0, (78, 192): 1.0, (79, 192): 1.0, (76, 193): 1.0, (78, 193): 1.0, (74, 194): 1.0, (76, 194): 1.0, (72, 195): 1.0, (74, 195): 1.0, (70, 196): 1.0, (72, 196): 1.0, (68, 197): 1.0, (70, 197): 1.0, (66, 198): 1.0, (68, 198): 1.0, (64, 199): 1.0, (66, 199): 1.0, (62, 200): 1.0, (64, 200): 1.0, (79, 201): 1.0, (62, 201): 1.0}
me_cylinder_003.attributes.new('crease_edge', 'FLOAT', 'EDGE').data.foreach_set('value', [_k.get((min(e.vertices), max(e.vertices)), 0.0) for e in me_cylinder_003.edges])
_uv = me_cylinder_003.uv_layers.new(name='UVMap')
_uv.uv.foreach_set('vector', [0.4144, 0.2218, 0.4066, 0.2128, 0.4294, 0.1928, 0.4378, 0.2026, 0.4066, 0.2128, 0.4019, 0.2076, 0.4241, 0.1868, 0.4294, 0.1928, 0.4294, 0.1928, 0.4241, 0.1868, 0.4486, 0.1636, 0.4547, 0.1701, 0.4378, 0.2026, 0.4294, 0.1928, 0.4547, 0.1701, 0.4645, 0.1817, 0.4645, 0.1817, 0.4547, 0.1701, 0.4851, 0.144, 0.4959, 0.1576, 0.4547, 0.1701, 0.4486, 0.1636, 0.4779, 0.1359, 0.4851, 0.144, 0.4851, 0.144, 0.4779, 0.1359, 0.5129, 0.1025, 0.522, 0.1123, 0.4959, 0.1576, 0.4851, 0.144, 0.522, 0.1123, 0.5354, 0.1301, 0.5354, 0.1301, 0.522, 0.1123, 0.575, 0.06832, 0.5902, 0.09746, 0.522, 0.1123, 0.5129, 0.1025, 0.5619, 0.05358, 0.575, 0.06832, 0.0502, 0.5208, 0.03754, 0.5057, 0.09308, 0.4645, 0.1015, 0.4749, 0.07678, 0.5402, 0.0502, 0.5208, 0.1015, 0.4749, 0.1171, 0.4908, 0.1171, 0.4908, 0.1015, 0.4749, 0.1383, 0.4431, 0.1501, 0.4558, 0.1015, 0.4749, 0.09308, 0.4645, 0.1313, 0.4347, 0.1383, 0.4431, 0.1383, 0.4431, 0.1313, 0.4347, 0.163, 0.4099, 0.1686, 0.4169, 0.1501, 0.4558, 0.1383, 0.4431, 0.1686, 0.4169, 0.1786, 0.4282, 0.1786, 0.4282, 0.1686, 0.4169, 0.1947, 0.3952, 0.2032, 0.4049, 0.1686, 0.4169, 0.163, 0.4099, 0.1896, 0.389, 0.1947, 0.3952, 0.1947, 0.3952, 0.1896, 0.389, 0.2134, 0.3701, 0.2179, 0.3756, 0.2032, 0.4049, 0.1947, 0.3952, 0.2179, 0.3756, 0.2257, 0.3846, 0.2257, 0.3846, 0.2179, 0.3756, 0.239, 0.3581, 0.246, 0.3662, 0.2179, 0.3756, 0.2134, 0.3701, 0.2348, 0.3529, 0.239, 0.3581, 0.239, 0.3581, 0.2348, 0.3529, 0.2548, 0.3367, 0.2587, 0.3414, 0.246, 0.3662, 0.239, 0.3581, 0.2587, 0.3414, 0.2655, 0.3493, 0.2655, 0.3493, 0.2587, 0.3414, 0.2774, 0.3258, 0.2838, 0.3331, 0.2587, 0.3414, 0.2548, 0.3367, 0.2736, 0.3212, 0.2774, 0.3258, 0.2774, 0.3258, 0.2736, 0.3212, 0.2917, 0.306, 0.2954, 0.3103, 0.2838, 0.3331, 0.2774, 0.3258, 0.2954, 0.3103, 0.3018, 0.3177, 0.3018, 0.3177, 0.2954, 0.3103, 0.3132, 0.2952, 0.3193, 0.3024, 0.2954, 0.3103, 0.2917, 0.306, 0.3094, 0.2908, 0.3132, 0.2952, 0.3132, 0.2952, 0.3094, 0.2908, 0.3269, 0.2756, 0.3307, 0.2799, 0.3193, 0.3024, 0.3132, 0.2952, 0.3307, 0.2799, 0.3371, 0.2873, 0.1528, 0.3958, 0.1197, 0.4179, 0.1143, 0.4088, 0.1479, 0.3882, 0.1197, 0.4179, 0.07848, 0.4431, 0.07207, 0.4313, 0.1143, 0.4088, 0.1143, 0.4088, 0.07207, 0.4313, 0.0658, 0.4177, 0.1086, 0.3982, 0.1479, 0.3882, 0.1143, 0.4088, 0.1086, 0.3982, 0.1427, 0.3795, 0.3371, 0.2873, 0.3307, 0.2799, 0.3486, 0.2644, 0.355, 0.2717, 0.3307, 0.2799, 0.3269, 0.2756, 0.3446, 0.2599, 0.3486, 0.2644, 0.3486, 0.2644, 0.3446, 0.2599, 0.3627, 0.2436, 0.3668, 0.2482, 0.355, 0.2717, 0.3486, 0.2644, 0.3668, 0.2482, 0.3737, 0.256, 0.3737, 0.256, 0.3668, 0.2482, 0.3862, 0.2312, 0.3932, 0.2393, 0.3668, 0.2482, 0.3627, 0.2436, 0.3818, 0.2262, 0.3862, 0.2312, 0.3862, 0.2312, 0.3818, 0.2262, 0.4019, 0.2076, 0.4066, 0.2128, 0.3932, 0.2393, 0.3862, 0.2312, 0.4066, 0.2128, 0.4144, 0.2218, 0.2915, 0.08527, 0.2954, 0.06364, 0.4196, 0.09265, 0.401, 0.1249, 0.2496, 0.1692, 0.1527, 0.09655, 0.155, 0.09308, 0.26, 0.1549, 0.4363, 0.1514, 0.4134, 0.1763, 0.4077, 0.1711, 0.4294, 0.1454, 0.4134, 0.1763, 0.3923, 0.1978, 0.3872, 0.1929, 0.4077, 0.1711, 0.4077, 0.1711, 0.3872, 0.1929, 0.3813, 0.1875, 0.401, 0.1652, 0.4294, 0.1454, 0.4077, 0.1711, 0.401, 0.1652, 0.4215, 0.1391, 0.07848, 0.4431, 0.02239, 0.473, 0.01704, 0.4568, 0.07207, 0.4313, 0.5318, 0.03379, 0.4939, 0.08487, 0.4832, 0.07679, 0.5165, 0.0261, 0.5165, 0.0261, 0.4832, 0.07679, 0.4706, 0.06858, 0.4998, 0.01754, 0.07207, 0.4313, 0.01704, 0.4568, 0.01103, 0.439, 0.0658, 0.4177, 0.4939, 0.08487, 0.4629, 0.1219, 0.4548, 0.1152, 0.4832, 0.07679, 0.4629, 0.1219, 0.4363, 0.1514, 0.4294, 0.1454, 0.4548, 0.1152, 0.4548, 0.1152, 0.4294, 0.1454, 0.4215, 0.1391, 0.4451, 0.108, 0.4832, 0.07679, 0.4548, 0.1152, 0.4451, 0.108, 0.4706, 0.06858, 0.3923, 0.1978, 0.3731, 0.2172, 0.3686, 0.2127, 0.3872, 0.1929, 0.3731, 0.2172, 0.3547, 0.2349, 0.3504, 0.2304, 0.3686, 0.2127, 0.3686, 0.2127, 0.3504, 0.2304, 0.3455, 0.2255, 0.3633, 0.2076, 0.3872, 0.1929, 0.3686, 0.2127, 0.3633, 0.2076, 0.3813, 0.1875, 0.3547, 0.2349, 0.3371, 0.2516, 0.3331, 0.2473, 0.3504, 0.2304, 0.3371, 0.2516, 0.3195, 0.2672, 0.3157, 0.2629, 0.3331, 0.2473, 0.3331, 0.2473, 0.3157, 0.2629, 0.3113, 0.2581, 0.3285, 0.2424, 0.3504, 0.2304, 0.3331, 0.2473, 0.3285, 0.2424, 0.3455, 0.2255, 0.3195, 0.2672, 0.3022, 0.2826, 0.2986, 0.2783, 0.3157, 0.2629, 0.3022, 0.2826, 0.2845, 0.2974, 0.2808, 0.293, 0.2986, 0.2783, 0.2986, 0.2783, 0.2808, 0.293, 0.2766, 0.2879, 0.2943, 0.2734, 0.3157, 0.2629, 0.2986, 0.2783, 0.2943, 0.2734, 0.3113, 0.2581, 0.2845, 0.2974, 0.2664, 0.3125, 0.2628, 0.3079, 0.2808, 0.293, 0.2664, 0.3125, 0.2474, 0.3274, 0.2436, 0.3225, 0.2628, 0.3079, 0.2628, 0.3079, 0.2436, 0.3225, 0.2394, 0.3169, 0.2587, 0.3027, 0.2808, 0.293, 0.2628, 0.3079, 0.2587, 0.3027, 0.2766, 0.2879, 0.2474, 0.3274, 0.2272, 0.3431, 0.2234, 0.3379, 0.2436, 0.3225, 0.2272, 0.3431, 0.2051, 0.3592, 0.201, 0.3534, 0.2234, 0.3379, 0.2234, 0.3379, 0.201, 0.3534, 0.1965, 0.3468, 0.2191, 0.3319, 0.2436, 0.3225, 0.2234, 0.3379, 0.2191, 0.3319, 0.2394, 0.3169, 0.2051, 0.3592, 0.1808, 0.3769, 0.1764, 0.3705, 0.201, 0.3534, 0.1808, 0.3769, 0.1528, 0.3958, 0.1479, 0.3882, 0.1764, 0.3705, 0.1764, 0.3705, 0.1479, 0.3882, 0.1427, 0.3795, 0.1717, 0.363, 0.201, 0.3534, 0.1764, 0.3705, 0.1717, 0.363, 0.1965, 0.3468, 0.0658, 0.4177, 0.01103, 0.439, 0.004397, 0.4192, 0.06011, 0.4027, 0.4998, 0.01754, 0.4706, 0.06858, 0.4567, 0.06075, 0.4812, 0.008072, 0.4812, 0.008072, 0.4567, 0.06075, 0.4386, 0.05236, 0.4568, 0.0002266, 0.06011, 0.4027, 0.004397, 0.4192, 0.0002266, 0.3939, 0.05446, 0.3836, 0.3813, 0.1875, 0.3633, 0.2076, 0.3571, 0.2019, 0.3748, 0.1818, 0.3633, 0.2076, 0.3455, 0.2255, 0.3401, 0.2202, 0.3571, 0.2019, 0.3571, 0.2019, 0.3401, 0.2202, 0.3331, 0.2135, 0.3496, 0.1952, 0.3748, 0.1818, 0.3571, 0.2019, 0.3496, 0.1952, 0.3661, 0.1748, 0.4706, 0.06858, 0.4451, 0.108, 0.4337, 0.1006, 0.4567, 0.06075, 0.4451, 0.108, 0.4215, 0.1391, 0.4127, 0.1326, 0.4337, 0.1006, 0.4337, 0.1006, 0.4127, 0.1326, 0.401, 0.1249, 0.4196, 0.09265, 0.4567, 0.06075, 0.4337, 0.1006, 0.4196, 0.09265, 0.4386, 0.05236, 0.3455, 0.2255, 0.3285, 0.2424, 0.3233, 0.237, 0.3401, 0.2202, 0.3285, 0.2424, 0.3113, 0.2581, 0.3065, 0.2528, 0.3233, 0.237, 0.3233, 0.237, 0.3065, 0.2528, 0.3004, 0.2461, 0.3168, 0.2304, 0.3401, 0.2202, 0.3233, 0.237, 0.3168, 0.2304, 0.3331, 0.2135, 0.4215, 0.1391, 0.401, 0.1652, 0.3931, 0.159, 0.4127, 0.1326, 0.401, 0.1652, 0.3813, 0.1875, 0.3748, 0.1818, 0.3931, 0.159, 0.3931, 0.159, 0.3748, 0.1818, 0.3661, 0.1748, 0.3834, 0.1518, 0.4127, 0.1326, 0.3931, 0.159, 0.3834, 0.1518, 0.401, 0.1249, 0.3113, 0.2581, 0.2943, 0.2734, 0.2895, 0.2678, 0.3065, 0.2528, 0.2943, 0.2734, 0.2766, 0.2879, 0.2722, 0.2825, 0.2895, 0.2678, 0.2895, 0.2678, 0.2722, 0.2825, 0.2664, 0.2753, 0.2837, 0.2611, 0.3065, 0.2528, 0.2895, 0.2678, 0.2837, 0.2611, 0.3004, 0.2461, 0.2134, 0.3701, 0.1896, 0.389, 0.185, 0.3828, 0.2092, 0.3646, 0.1896, 0.389, 0.163, 0.4099, 0.1577, 0.4029, 0.185, 0.3828, 0.185, 0.3828, 0.1577, 0.4029, 0.1528, 0.3958, 0.1808, 0.3769, 0.2092, 0.3646, 0.185, 0.3828, 0.1808, 0.3769, 0.2051, 0.3592, 0.2548, 0.3367, 0.2348, 0.3529, 0.2309, 0.3479, 0.251, 0.332, 0.2348, 0.3529, 0.2134, 0.3701, 0.2092, 0.3646, 0.2309, 0.3479, 0.2309, 0.3479, 0.2092, 0.3646, 0.2051, 0.3592, 0.2272, 0.3431, 0.251, 0.332, 0.2309, 0.3479, 0.2272, 0.3431, 0.2474, 0.3274, 0.2917, 0.306, 0.2736, 0.3212, 0.2699, 0.3167, 0.288, 0.3016, 0.2736, 0.3212, 0.2548, 0.3367, 0.251, 0.332, 0.2699, 0.3167, 0.2699, 0.3167, 0.251, 0.332, 0.2474, 0.3274, 0.2664, 0.3125, 0.288, 0.3016, 0.2699, 0.3167, 0.2664, 0.3125, 0.2845, 0.2974, 0.3269, 0.2756, 0.3094, 0.2908, 0.3057, 0.2866, 0.3232, 0.2713, 0.3094, 0.2908, 0.2917, 0.306, 0.288, 0.3016, 0.3057, 0.2866, 0.3057, 0.2866, 0.288, 0.3016, 0.2845, 0.2974, 0.3022, 0.2826, 0.3232, 0.2713, 0.3057, 0.2866, 0.3022, 0.2826, 0.3195, 0.2672, 0.3627, 0.2436, 0.3446, 0.2599, 0.3408, 0.2556, 0.3587, 0.2392, 0.3446, 0.2599, 0.3269, 0.2756, 0.3232, 0.2713, 0.3408, 0.2556, 0.3408, 0.2556, 0.3232, 0.2713, 0.3195, 0.2672, 0.3371, 0.2516, 0.3587, 0.2392, 0.3408, 0.2556, 0.3371, 0.2516, 0.3547, 0.2349, 0.4019, 0.2076, 0.3818, 0.2262, 0.3774, 0.2216, 0.3971, 0.2026, 0.3818, 0.2262, 0.3627, 0.2436, 0.3587, 0.2392, 0.3774, 0.2216, 0.3774, 0.2216, 0.3587, 0.2392, 0.3547, 0.2349, 0.3731, 0.2172, 0.3971, 0.2026, 0.3774, 0.2216, 0.3731, 0.2172, 0.3923, 0.1978, 0.5129, 0.1025, 0.4779, 0.1359, 0.4703, 0.1285, 0.5035, 0.09315, 0.4779, 0.1359, 0.4486, 0.1636, 0.4425, 0.1573, 0.4703, 0.1285, 0.4703, 0.1285, 0.4425, 0.1573, 0.4363, 0.1514, 0.4629, 0.1219, 0.5035, 0.09315, 0.4703, 0.1285, 0.4629, 0.1219, 0.4939, 0.08487, 0.09308, 0.4645, 0.03754, 0.5057, 0.02855, 0.489, 0.08526, 0.4538, 0.5619, 0.05358, 0.5129, 0.1025, 0.5035, 0.09315, 0.5467, 0.04223, 0.5467, 0.04223, 0.5035, 0.09315, 0.4939, 0.08487, 0.5318, 0.03379, 0.08526, 0.4538, 0.02855, 0.489, 0.02239, 0.473, 0.07848, 0.4431, 0.4486, 0.1636, 0.4241, 0.1868, 0.4186, 0.1813, 0.4425, 0.1573, 0.4241, 0.1868, 0.4019, 0.2076, 0.3971, 0.2026, 0.4186, 0.1813, 0.4186, 0.1813, 0.3971, 0.2026, 0.3923, 0.1978, 0.4134, 0.1763, 0.4425, 0.1573, 0.4186, 0.1813, 0.4134, 0.1763, 0.4363, 0.1514, 0.163, 0.4099, 0.1313, 0.4347, 0.1251, 0.4262, 0.1577, 0.4029, 0.1313, 0.4347, 0.09308, 0.4645, 0.08526, 0.4538, 0.1251, 0.4262, 0.1251, 0.4262, 0.08526, 0.4538, 0.07848, 0.4431, 0.1197, 0.4179, 0.1577, 0.4029, 0.1251, 0.4262, 0.1197, 0.4179, 0.1528, 0.3958, 0.5354, 0.1301, 0.5902, 0.09746, 0.599, 0.1243, 0.546, 0.1479, 0.07678, 0.5402, 0.1171, 0.4908, 0.1332, 0.5038, 0.102, 0.5529, 0.102, 0.5529, 0.1332, 0.5038, 0.142, 0.5098, 0.1136, 0.5577, 0.546, 0.1479, 0.599, 0.1243, 0.6021, 0.1365, 0.5506, 0.1575, 0.2394, 0.3169, 0.2191, 0.3319, 0.2144, 0.325, 0.235, 0.3109, 0.2191, 0.3319, 0.1965, 0.3468, 0.1919, 0.3395, 0.2144, 0.325, 0.2144, 0.325, 0.1919, 0.3395, 0.1862, 0.3299, 0.2089, 0.3165, 0.235, 0.3109, 0.2144, 0.325, 0.2089, 0.3165, 0.2294, 0.3029, 0.1171, 0.4908, 0.1501, 0.4558, 0.1623, 0.4671, 0.1332, 0.5038, 0.1501, 0.4558, 0.1786, 0.4282, 0.1888, 0.4383, 0.1623, 0.4671, 0.1623, 0.4671, 0.1888, 0.4383, 0.1944, 0.4433, 0.1689, 0.4725, 0.1332, 0.5038, 0.1623, 0.4671, 0.1689, 0.4725, 0.142, 0.5098, 0.1786, 0.4282, 0.2032, 0.4049, 0.2118, 0.4138, 0.1888, 0.4383, 0.2032, 0.4049, 0.2257, 0.3846, 0.2334, 0.393, 0.2118, 0.4138, 0.2118, 0.4138, 0.2334, 0.393, 0.2376, 0.3972, 0.2164, 0.4182, 0.1888, 0.4383, 0.2118, 0.4138, 0.2164, 0.4182, 0.1944, 0.4433, 0.1965, 0.3468, 0.1717, 0.363, 0.1666, 0.3543, 0.1919, 0.3395, 0.1717, 0.363, 0.1427, 0.3795, 0.1376, 0.3698, 0.1666, 0.3543, 0.1666, 0.3543, 0.1376, 0.3698, 0.1317, 0.3571, 0.1609, 0.3436, 0.1919, 0.3395, 0.1666, 0.3543, 0.1609, 0.3436, 0.1862, 0.3299, 0.2257, 0.3846, 0.246, 0.3662, 0.253, 0.3738, 0.2334, 0.393, 0.246, 0.3662, 0.2655, 0.3493, 0.272, 0.3567, 0.253, 0.3738, 0.253, 0.3738, 0.272, 0.3567, 0.2756, 0.3605, 0.2566, 0.3777, 0.2334, 0.393, 0.253, 0.3738, 0.2566, 0.3777, 0.2376, 0.3972, 0.1427, 0.3795, 0.1086, 0.3982, 0.1029, 0.3859, 0.1376, 0.3698, 0.1086, 0.3982, 0.0658, 0.4177, 0.06011, 0.4027, 0.1029, 0.3859, 0.1029, 0.3859, 0.06011, 0.4027, 0.05446, 0.3836, 0.09711, 0.3707, 0.1376, 0.3698, 0.1029, 0.3859, 0.09711, 0.3707, 0.1317, 0.3571, 0.1086, 0.243, 0.1292, 0.2406, 0.1609, 0.3436, 0.1317, 0.3571, 0.2954, 0.06364, 0.1604, 0.07225, 0.1598, 0.06772, 0.296, 0.0403, 0.2118, 0.2039, 0.2255, 0.1936, 0.2837, 0.2611, 0.2664, 0.2753, 0.1292, 0.2406, 0.124, 0.112, 0.1283, 0.1115, 0.1481, 0.2355, 0.2784, 0.1232, 0.2862, 0.1052, 0.3834, 0.1518, 0.3661, 0.1748, 0.2255, 0.1936, 0.147, 0.1026, 0.15, 0.09969, 0.2377, 0.1816, 0.06351, 0.2407, 0.08668, 0.2436, 0.09711, 0.3707, 0.05446, 0.3836, 0.2862, 0.1052, 0.1598, 0.08116, 0.1603, 0.07682, 0.2915, 0.08527, 0.1822, 0.222, 0.1978, 0.2138, 0.2485, 0.2894, 0.2294, 0.3029, 0.08668, 0.2436, 0.1151, 0.1113, 0.1196, 0.112, 0.1086, 0.243, 0.26, 0.1549, 0.2701, 0.14, 0.3496, 0.1952, 0.3331, 0.2135, 0.1978, 0.2138, 0.1402, 0.1073, 0.1437, 0.1051, 0.2118, 0.2039, 0.296, 0.0403, 0.1598, 0.06772, 0.1585, 0.06309, 0.2927, 0.01534, 0.2701, 0.14, 0.1571, 0.08935, 0.1586, 0.08539, 0.2784, 0.1232, 0.1481, 0.2355, 0.1283, 0.1115, 0.1325, 0.1106, 0.1659, 0.2298, 0.0393, 0.2339, 0.1063, 0.1081, 0.1107, 0.1101, 0.06351, 0.2407, 0.4397, 0.3488, 0.4578, 0.3378, 0.5075, 0.456, 0.4978, 0.4608, 0.1659, 0.2298, 0.1325, 0.1106, 0.1364, 0.1091, 0.1822, 0.222, 0.4578, 0.3378, 0.4031, 0.2515, 0.4251, 0.2355, 0.4778, 0.3286, 0.406, 0.3721, 0.4221, 0.3596, 0.4885, 0.466, 0.4797, 0.4722, 0.4221, 0.3596, 0.3641, 0.2826, 0.3833, 0.2677, 0.4397, 0.3488, 0.3756, 0.3984, 0.3901, 0.3844, 0.4713, 0.4787, 0.4637, 0.486, 0.3901, 0.3844, 0.3283, 0.3128, 0.3463, 0.2981, 0.406, 0.3721, 0.3476, 0.4283, 0.3608, 0.4124, 0.4563, 0.4937, 0.4498, 0.5022, 0.3608, 0.4124, 0.2932, 0.3438, 0.3111, 0.3284, 0.3756, 0.3984, 0.3219, 0.463, 0.3339, 0.4446, 0.4436, 0.5111, 0.4384, 0.5206, 0.3339, 0.4446, 0.2566, 0.3777, 0.2756, 0.3605, 0.3476, 0.4283, 0.2995, 0.5041, 0.3097, 0.4824, 0.4338, 0.5306, 0.4302, 0.5411, 0.3097, 0.4824, 0.2164, 0.4182, 0.2376, 0.3972, 0.3219, 0.463, 0.2832, 0.5537, 0.2898, 0.5277, 0.4276, 0.5522, 0.4261, 0.5636, 0.2898, 0.5277, 0.1689, 0.4725, 0.1944, 0.4433, 0.2995, 0.5041, 0.5732, 0.3036, 0.6021, 0.3042, 0.5737, 0.4481, 0.5619, 0.4464, 0.2795, 0.5823, 0.1136, 0.5577, 0.142, 0.5098, 0.2832, 0.5537, 0.5218, 0.3124, 0.5465, 0.3064, 0.5505, 0.4462, 0.5391, 0.4472, 0.5465, 0.3064, 0.5097, 0.1786, 0.5506, 0.1575, 0.5732, 0.3036, 0.4778, 0.3286, 0.4251, 0.2355, 0.449, 0.2176, 0.4988, 0.3193, 0.4988, 0.3193, 0.449, 0.2176, 0.4771, 0.1995, 0.5218, 0.3124, 0.3737, 0.256, 0.3932, 0.2393, 0.3998, 0.2473, 0.38, 0.2636, 0.3932, 0.2393, 0.4144, 0.2218, 0.4215, 0.2307, 0.3998, 0.2473, 0.3998, 0.2473, 0.4215, 0.2307, 0.4251, 0.2355, 0.4031, 0.2515, 0.38, 0.2636, 0.3998, 0.2473, 0.4031, 0.2515, 0.3833, 0.2677, 0.4645, 0.1817, 0.4959, 0.1576, 0.5053, 0.1713, 0.473, 0.1933, 0.4959, 0.1576, 0.5354, 0.1301, 0.546, 0.1479, 0.5053, 0.1713, 0.5053, 0.1713, 0.546, 0.1479, 0.5506, 0.1575, 0.5097, 0.1786, 0.473, 0.1933, 0.5053, 0.1713, 0.5097, 0.1786, 0.4771, 0.1995, 0.3371, 0.2873, 0.355, 0.2717, 0.361, 0.2789, 0.3431, 0.2944, 0.355, 0.2717, 0.3737, 0.256, 0.38, 0.2636, 0.361, 0.2789, 0.361, 0.2789, 0.38, 0.2636, 0.3833, 0.2677, 0.3641, 0.2826, 0.3431, 0.2944, 0.361, 0.2789, 0.3641, 0.2826, 0.3463, 0.2981, 0.4144, 0.2218, 0.4378, 0.2026, 0.4453, 0.2124, 0.4215, 0.2307, 0.4378, 0.2026, 0.4645, 0.1817, 0.473, 0.1933, 0.4453, 0.2124, 0.4453, 0.2124, 0.473, 0.1933, 0.4771, 0.1995, 0.449, 0.2176, 0.4215, 0.2307, 0.4453, 0.2124, 0.449, 0.2176, 0.4251, 0.2355, 0.3018, 0.3177, 0.3193, 0.3024, 0.3252, 0.3093, 0.3079, 0.3248, 0.3193, 0.3024, 0.3371, 0.2873, 0.3431, 0.2944, 0.3252, 0.3093, 0.3252, 0.3093, 0.3431, 0.2944, 0.3463, 0.2981, 0.3283, 0.3128, 0.3079, 0.3248, 0.3252, 0.3093, 0.3283, 0.3128, 0.3111, 0.3284, 0.2766, 0.2879, 0.2587, 0.3027, 0.254, 0.2967, 0.2722, 0.2825, 0.2587, 0.3027, 0.2394, 0.3169, 0.235, 0.3109, 0.254, 0.2967, 0.254, 0.2967, 0.235, 0.3109, 0.2294, 0.3029, 0.2485, 0.2894, 0.2722, 0.2825, 0.254, 0.2967, 0.2485, 0.2894, 0.2664, 0.2753, 0.2655, 0.3493, 0.2838, 0.3331, 0.2899, 0.3402, 0.272, 0.3567, 0.2838, 0.3331, 0.3018, 0.3177, 0.3079, 0.3248, 0.2899, 0.3402, 0.2899, 0.3402, 0.3079, 0.3248, 0.3111, 0.3284, 0.2932, 0.3438, 0.272, 0.3567, 0.2899, 0.3402, 0.2932, 0.3438, 0.2756, 0.3605, 0.2377, 0.1816, 0.15, 0.09969, 0.1527, 0.09655, 0.2496, 0.1692, 0.3004, 0.2461, 0.2377, 0.1816, 0.2496, 0.1692, 0.3168, 0.2304, 0.2089, 0.3165, 0.1659, 0.2298, 0.1822, 0.222, 0.2294, 0.3029, 0.0002266, 0.3939, 0.0393, 0.2339, 0.06351, 0.2407, 0.05446, 0.3836, 0.1862, 0.3299, 0.1481, 0.2355, 0.1659, 0.2298, 0.2089, 0.3165, 0.3496, 0.1952, 0.2701, 0.14, 0.2784, 0.1232, 0.3661, 0.1748, 0.4386, 0.05236, 0.296, 0.0403, 0.2927, 0.01534, 0.4568, 0.0002266, 0.2485, 0.2894, 0.1978, 0.2138, 0.2118, 0.2039, 0.2664, 0.2753, 0.155, 0.09308, 0.1571, 0.08935, 0.2701, 0.14, 0.26, 0.1549, 0.09711, 0.3707, 0.08668, 0.2436, 0.1086, 0.243, 0.1317, 0.3571, 0.1364, 0.1091, 0.1402, 0.1073, 0.1978, 0.2138, 0.1822, 0.222, 0.3834, 0.1518, 0.2862, 0.1052, 0.2915, 0.08527, 0.401, 0.1249, 0.1107, 0.1101, 0.1151, 0.1113, 0.08668, 0.2436, 0.06351, 0.2407, 0.2837, 0.2611, 0.2255, 0.1936, 0.2377, 0.1816, 0.3004, 0.2461, 0.1586, 0.08539, 0.1598, 0.08116, 0.2862, 0.1052, 0.2784, 0.1232, 0.1609, 0.3436, 0.1292, 0.2406, 0.1481, 0.2355, 0.1862, 0.3299, 0.1437, 0.1051, 0.147, 0.1026, 0.2255, 0.1936, 0.2118, 0.2039, 0.4196, 0.09265, 0.2954, 0.06364, 0.296, 0.0403, 0.4386, 0.05236, 0.1196, 0.112, 0.124, 0.112, 0.1292, 0.2406, 0.1086, 0.243, 0.3168, 0.2304, 0.2496, 0.1692, 0.26, 0.1549, 0.3331, 0.2135, 0.1603, 0.07682, 0.1604, 0.07225, 0.2954, 0.06364, 0.2915, 0.08527, 0.5283, 0.4492, 0.4988, 0.3193, 0.5218, 0.3124, 0.5391, 0.4472, 0.5176, 0.4523, 0.4778, 0.3286, 0.4988, 0.3193, 0.5283, 0.4492, 0.5505, 0.4462, 0.5465, 0.3064, 0.5732, 0.3036, 0.5619, 0.4464, 0.4771, 0.1995, 0.5097, 0.1786, 0.5465, 0.3064, 0.5218, 0.3124, 0.426, 0.5754, 0.2795, 0.5823, 0.2832, 0.5537, 0.4261, 0.5636, 0.5506, 0.1575, 0.6021, 0.1365, 0.6021, 0.3042, 0.5732, 0.3036, 0.4276, 0.5522, 0.2898, 0.5277, 0.2995, 0.5041, 0.4302, 0.5411, 0.142, 0.5098, 0.1689, 0.4725, 0.2898, 0.5277, 0.2832, 0.5537, 0.4338, 0.5306, 0.3097, 0.4824, 0.3219, 0.463, 0.4384, 0.5206, 0.1944, 0.4433, 0.2164, 0.4182, 0.3097, 0.4824, 0.2995, 0.5041, 0.4436, 0.5111, 0.3339, 0.4446, 0.3476, 0.4283, 0.4498, 0.5022, 0.2376, 0.3972, 0.2566, 0.3777, 0.3339, 0.4446, 0.3219, 0.463, 0.4563, 0.4937, 0.3608, 0.4124, 0.3756, 0.3984, 0.4637, 0.486, 0.2756, 0.3605, 0.2932, 0.3438, 0.3608, 0.4124, 0.3476, 0.4283, 0.4713, 0.4787, 0.3901, 0.3844, 0.406, 0.3721, 0.4797, 0.4722, 0.3111, 0.3284, 0.3283, 0.3128, 0.3901, 0.3844, 0.3756, 0.3984, 0.4885, 0.466, 0.4221, 0.3596, 0.4397, 0.3488, 0.4978, 0.4608, 0.3463, 0.2981, 0.3641, 0.2826, 0.4221, 0.3596, 0.406, 0.3721, 0.5075, 0.456, 0.4578, 0.3378, 0.4778, 0.3286, 0.5176, 0.4523, 0.3833, 0.2677, 0.4031, 0.2515, 0.4578, 0.3378, 0.4397, 0.3488])
me_cylinder_003.materials.append(mat_sprayermat)
me_cylinder_003.use_remesh_preserve_volume = False
me_cylinder_003.use_remesh_preserve_attributes = False
me_cylinder_003.use_mirror_vertex_groups = False
me_cylinder_003.update()
me_cylinder_004 = bpy.data.meshes.new('Cylinder.004')
me_cylinder_004.from_pydata([(0.07312, -3.093e-09, -0.3924), (0.05916, -0.04298, -0.3924), (0.0226, -0.06955, -0.3924), (-0.0226, -0.06955, -0.3924), (-0.05916, -0.04298, -0.3924), (-0.07312, -3.093e-09, -0.3924), (-0.05916, 0.04298, -0.3924), (-0.0226, 0.06955, -0.3924), (0.0226, 0.06955, -0.3924), (0.05916, 0.04298, -0.3924), (0.07312, -1.6e-08, -0.2279), (0.05916, -0.04298, -0.2279), (0.0226, -0.06955, -0.2279), (-0.0226, -0.06955, -0.2279), (-0.05916, -0.04298, -0.2279), (-0.07312, -1.6e-08, -0.2279), (-0.05916, 0.04298, -0.2279), (-0.0226, 0.06955, -0.2279), (0.0226, 0.06955, -0.2279), (0.05916, 0.04298, -0.2279), (0.1062, -1.423e-08, -0.2279), (0.08592, -0.06242, -0.2279), (0.03282, -0.101, -0.2279), (-0.03282, -0.101, -0.2279), (-0.08592, -0.06242, -0.2279), (-0.1062, -1.423e-08, -0.2279), (-0.08592, 0.06242, -0.2279), (-0.03282, 0.101, -0.2279), (0.03282, 0.101, -0.2279), (0.08592, 0.06242, -0.2279), (0.1467, 1.51e-06, -0.1805), (0.1187, -0.08623, -0.1805), (0.04533, -0.1395, -0.1805), (-0.04533, -0.1395, -0.1805), (-0.1187, -0.08623, -0.1805), (-0.1467, -1.698e-06, -0.1805), (-0.1187, 0.08623, -0.1805), (-0.04533, 0.1395, -0.1805), (0.04533, 0.1395, -0.1805), (0.1187, 0.08623, -0.1805), (0.2328, 0.04632, -0.00704), (0.2193, 0.09085, -0.00704), (0.1974, 0.1319, -0.00704), (0.09977, 0.2155, -0.006088), (-0.09977, 0.2155, -0.006088), (-0.1974, 0.1319, -0.00704), (-0.2328, 0.04632, -0.00704), (-0.2374, -2.635e-07, -0.00704), (0.2321, 0.04391, -0.02126), (0.218, 0.08586, -0.03486), (0.1956, 0.1243, -0.04731), (0.1659, 0.1578, -0.05817), (0.1301, 0.1852, -0.06704), (0.09842, 0.2021, -0.07161), (-0.09842, 0.2021, -0.07161), (-0.1301, 0.1852, -0.06704), (-0.1659, 0.1578, -0.05817), (-0.1956, 0.1243, -0.04731), (-0.218, 0.08586, -0.03486), (-0.2321, 0.04391, -0.02126), (0.2314, 0.03724, -0.03402), (0.2167, 0.07263, -0.05966), (0.194, 0.1049, -0.08303), (0.1643, 0.1329, -0.1033), (0.1286, 0.1557, -0.1198), (0.09724, 0.1699, -0.1292), (-0.09724, 0.1699, -0.1292), (-0.1286, 0.1557, -0.1198), (-0.1643, 0.1329, -0.1033), (-0.194, 0.1049, -0.08303), (-0.2167, 0.07263, -0.05966), (-0.2314, 0.03724, -0.03402), (0.2309, 0.027, -0.04409), (0.2158, 0.05254, -0.07914), (0.1928, 0.07572, -0.111), (0.163, 0.09578, -0.1385), (0.1274, 0.1121, -0.1608), (-0.1274, 0.1121, -0.1608), (-0.163, 0.09578, -0.1385), (-0.1928, 0.07572, -0.111), (-0.2158, 0.05254, -0.07914), (-0.2309, 0.027, -0.04409), (0.2306, 0.01417, -0.05053), (0.2152, 0.02754, -0.09157), (0.192, 0.03965, -0.1287), (0.1621, 0.0501, -0.1608), (-0.1621, 0.0501, -0.1608), (-0.192, 0.03965, -0.1287), (-0.2152, 0.02754, -0.09157), (-0.2306, 0.01417, -0.05053), (0.2304, -2.661e-07, -0.05275), (0.215, -2.696e-07, -0.09583), (0.1918, -2.679e-07, -0.1348), (0.1619, -2.714e-07, -0.1684), (-0.1619, -2.714e-07, -0.1684), (-0.1918, -2.645e-07, -0.1348), (-0.215, -2.644e-07, -0.09583), (-0.2304, -2.652e-07, -0.05275), (0.2306, -0.01417, -0.05053), (0.2152, -0.02754, -0.09157), (0.192, -0.03965, -0.1287), (0.1621, -0.0501, -0.1608), (-0.1621, -0.0501, -0.1608), (-0.192, -0.03965, -0.1287), (-0.2152, -0.02754, -0.09157), (-0.2306, -0.01417, -0.05053), (0.2309, -0.027, -0.04409), (0.2158, -0.05254, -0.07914), (0.1928, -0.07572, -0.111), (0.163, -0.09578, -0.1385), (0.1274, -0.1121, -0.1608), (-0.1274, -0.1121, -0.1608), (-0.163, -0.09578, -0.1385), (-0.1928, -0.07572, -0.111), (-0.2158, -0.05254, -0.07914), (-0.2309, -0.027, -0.04409), (0.2314, -0.03724, -0.03402), (0.2167, -0.07263, -0.05966), (0.194, -0.1049, -0.08303), (0.1643, -0.1329, -0.1033), (0.1286, -0.1557, -0.1198), (0.09724, -0.1699, -0.1292), (-0.09724, -0.1699, -0.1292), (-0.1286, -0.1557, -0.1198), (-0.1643, -0.1329, -0.1033), (-0.194, -0.1049, -0.08303), (-0.2167, -0.07263, -0.05966), (-0.2314, -0.03724, -0.03402), (0.2321, -0.04391, -0.02126), (0.218, -0.08586, -0.03486), (0.1956, -0.1243, -0.04731), (0.1659, -0.1578, -0.05817), (0.1301, -0.1852, -0.06704), (0.09842, -0.2021, -0.07161), (-0.09842, -0.2021, -0.07161), (-0.1301, -0.1852, -0.06704), (-0.1659, -0.1578, -0.05817), (-0.1956, -0.1243, -0.04731), (-0.218, -0.08586, -0.03486), (-0.2321, -0.04391, -0.02126), (0.2328, -0.04632, -0.00704), (0.2193, -0.09085, -0.00704), (0.1974, -0.1319, -0.00704), (0.1679, -0.1679, -0.00704), (0.1319, -0.1974, -0.00704), (0.09977, -0.2155, -0.006088), (-0.09977, -0.2155, -0.006088), (-0.1319, -0.1974, -0.00704), (-0.1679, -0.1679, -0.00704), (-0.1974, -0.1319, -0.00704), (-0.2193, -0.09085, -0.00704), (-0.2328, -0.04632, -0.00704), (0.2336, -0.04419, 0.007278), (0.2207, -0.08696, 0.02113), (0.1992, -0.1266, 0.03398), (0.1699, -0.1616, 0.0453), (0.1337, -0.1904, 0.05464), (0.1012, -0.2078, 0.06128), (-0.1012, -0.2078, 0.06128), (-0.1337, -0.1904, 0.05464), (-0.1699, -0.1616, 0.0453), (-0.1992, -0.1266, 0.03398), (-0.2207, -0.08696, 0.02113), (-0.2336, -0.04419, 0.007278), (0.2343, -0.0377, 0.02027), (0.222, -0.0744, 0.04686), (0.2009, -0.1086, 0.07165), (0.1717, -0.1389, 0.09361), (0.1355, -0.164, 0.1118), (0.1025, -0.1791, 0.1237), (-0.1025, -0.1791, 0.1237), (-0.1355, -0.164, 0.1118), (-0.1717, -0.1389, 0.09361), (-0.2009, -0.1086, 0.07165), (-0.222, -0.0744, 0.04686), (-0.2343, -0.0377, 0.02027), (0.2374, -3.09e-07, -0.00704), (0.2348, -0.02746, 0.03064), (0.2231, -0.05431, 0.06749), (0.2023, -0.07946, 0.102), (0.1733, -0.1018, 0.1327), (0.1369, -0.1204, 0.1583), (0.1036, -0.1315, 0.1745), (-0.1036, -0.1315, 0.1745), (-0.1369, -0.1204, 0.1583), (-0.1733, -0.1018, 0.1327), (-0.2023, -0.07946, 0.102), (-0.2231, -0.05431, 0.06749), (-0.2348, -0.02746, 0.03064), (0.2352, -0.01446, 0.03733), (0.2237, -0.02864, 0.08084), (0.2032, -0.04196, 0.1217), (0.1743, -0.05385, 0.1582), (0.1379, -0.06376, 0.1886), (0.1043, -0.06963, 0.2077), (-0.1043, -0.06963, 0.2077), (-0.1379, -0.06376, 0.1886), (-0.1743, -0.05385, 0.1582), (-0.2032, -0.04196, 0.1217), (-0.2237, -0.02864, 0.08084), (-0.2352, -0.01446, 0.03733), (0.2353, -2.605e-07, 0.03963), (0.224, -2.496e-07, 0.08546), (0.2035, -2.566e-07, 0.1286), (0.1746, -2.675e-07, 0.1671), (0.1382, -2.675e-07, 0.1992), (0.1046, -2.336e-07, 0.2192), (-0.1046, -2.336e-07, 0.2192), (-0.1382, -2.675e-07, 0.1992), (-0.1746, -2.675e-07, 0.1671), (-0.2035, -2.566e-07, 0.1286), (-0.224, -2.712e-07, 0.08546), (-0.2353, -2.695e-07, 0.03963), (0.2352, 0.01446, 0.03733), (0.2237, 0.02864, 0.08084), (0.2032, 0.04196, 0.1217), (0.1743, 0.05385, 0.1582), (0.1379, 0.06376, 0.1886), (0.1043, 0.06963, 0.2077), (-0.1043, 0.06963, 0.2077), (-0.1379, 0.06376, 0.1886), (-0.1743, 0.05385, 0.1582), (-0.2032, 0.04196, 0.1217), (-0.2237, 0.02864, 0.08084), (-0.2352, 0.01446, 0.03733), (0.2348, 0.02746, 0.03064), (0.2231, 0.05431, 0.06749), (0.2023, 0.07946, 0.102), (0.1733, 0.1018, 0.1327), (0.1369, 0.1204, 0.1583), (0.1036, 0.1315, 0.1745), (-0.1036, 0.1315, 0.1745), (-0.1369, 0.1204, 0.1583), (-0.1733, 0.1018, 0.1327), (-0.2023, 0.07946, 0.102), (-0.2231, 0.05431, 0.06749), (-0.2348, 0.02746, 0.03064), (0.2343, 0.0377, 0.02027), (0.222, 0.0744, 0.04686), (0.2009, 0.1086, 0.07165), (0.1717, 0.1389, 0.09361), (0.1355, 0.164, 0.1118), (0.1025, 0.1791, 0.1237), (-0.1025, 0.1791, 0.1237), (-0.1355, 0.164, 0.1118), (-0.1717, 0.1389, 0.09361), (-0.2009, 0.1086, 0.07165), (-0.222, 0.0744, 0.04686), (-0.2343, 0.0377, 0.02027), (0.2336, 0.04419, 0.007278), (0.2207, 0.08696, 0.02113), (0.1992, 0.1266, 0.03398), (0.1699, 0.1616, 0.0453), (0.1337, 0.1904, 0.05464), (0.1012, 0.2078, 0.06128), (-0.1012, 0.2078, 0.06128), (-0.1337, 0.1904, 0.05464), (-0.1699, 0.1616, 0.0453), (-0.1992, 0.1266, 0.03398), (-0.2207, 0.08696, 0.02113), (-0.2336, 0.04419, 0.007278), (0.1679, 0.1679, -0.00704), (0.1319, 0.1974, -0.00704), (-0.1319, 0.1974, -0.00704), (-0.1679, 0.1679, -0.00704), (-0.2193, 0.09085, -0.00704), (0.03488, -0.06021, -0.1098), (-0.03488, -0.06021, -0.1098), (-0.03488, 0.06021, -0.1098), (0.03488, 0.06021, -0.1098), (0.03765, 0.1148, -0.04248), (-0.03765, 0.1148, -0.04248), (0.03765, 0.1207, -0.005189), (-0.03765, 0.1207, -0.005189), (0.03765, 0.0981, -0.07547), (-0.03765, 0.0981, -0.07547), (0.03765, -0.0981, -0.07547), (-0.03765, -0.0981, -0.07547), (0.03765, -0.1148, -0.04248), (-0.03765, -0.1148, -0.04248), (0.03765, -0.1207, -0.005189), (-0.03765, -0.1207, -0.005189), (0.03765, -0.1148, 0.0321), (-0.03765, -0.1148, 0.0321), (0.03765, -0.09762, 0.06574), (-0.03765, -0.09762, 0.06574), (0.03765, -0.07093, 0.09243), (-0.03765, -0.07093, 0.09243), (0.03765, -0.03729, 0.1096), (-0.03765, -0.03729, 0.1096), (0.03765, -2.926e-07, 0.1155), (-0.03765, -2.929e-07, 0.1155), (0.03765, 0.03729, 0.1096), (-0.03765, 0.03729, 0.1096), (0.03765, 0.07093, 0.09243), (-0.03765, 0.07093, 0.09243), (0.03765, 0.09762, 0.06574), (-0.03765, 0.09762, 0.06574), (0.03765, 0.1148, 0.0321), (-0.03765, 0.1148, 0.0321)], [], [(4, 14, 15, 5), (11, 21, 22, 12), (1, 11, 12, 2), (8, 18, 19, 9), (5, 15, 16, 6), (2, 12, 13, 3), (9, 19, 10, 0), (6, 16, 17, 7), (3, 13, 14, 4), (0, 10, 11, 1), (7, 17, 18, 8), (25, 35, 36, 26), (18, 28, 29, 19), (15, 25, 26, 16), (12, 22, 23, 13), (19, 29, 20, 10), (16, 26, 27, 17), (13, 23, 24, 14), (10, 20, 21, 11), (17, 27, 28, 18), (14, 24, 25, 15), (22, 32, 33, 23), (29, 39, 30, 20), (26, 36, 37, 27), (23, 33, 34, 24), (20, 30, 31, 21), (27, 37, 38, 28), (24, 34, 35, 25), (21, 31, 32, 22), (28, 38, 39, 29), (261, 42, 50, 51), (264, 263, 55, 56), (262, 261, 51, 52), (45, 264, 56, 57), (53, 52, 64, 65), (265, 45, 57, 58), (46, 265, 58, 59), (40, 176, 48), (47, 46, 59), (41, 40, 48, 49), (42, 41, 49, 50), (67, 66, 37, 77), (50, 49, 61, 62), (51, 50, 62, 63), (56, 55, 67, 68), (52, 51, 63, 64), (57, 56, 68, 69), (64, 76, 38, 65), (58, 57, 69, 70), (59, 58, 70, 71), (33, 32, 266, 267), (48, 176, 60), (47, 59, 71), (49, 48, 60, 61), (70, 69, 79, 80), (32, 110, 120, 121), (71, 70, 80, 81), (60, 176, 72), (47, 71, 81), (61, 60, 72, 73), (111, 33, 122, 123), (62, 61, 73, 74), (63, 62, 74, 75), (68, 67, 77, 78), (64, 63, 75, 76), (69, 68, 78, 79), (75, 74, 84, 85), (78, 77, 36, 86), (76, 75, 85, 39), (79, 78, 86, 87), (80, 79, 87, 88), (81, 80, 88, 89), (72, 176, 82), (47, 81, 89), (73, 72, 82, 83), (37, 36, 77), (74, 73, 83, 84), (89, 88, 96, 97), (82, 176, 90), (47, 89, 97), (83, 82, 90, 91), (84, 83, 91, 92), (85, 84, 92, 93), (86, 36, 35, 94), (39, 85, 93, 30), (87, 86, 94, 95), (88, 87, 95, 96), (93, 92, 100, 101), (94, 35, 34, 102), (30, 93, 101, 31), (95, 94, 102, 103), (96, 95, 103, 104), (97, 96, 104, 105), (90, 176, 98), (47, 97, 105), (91, 90, 98, 99), (92, 91, 99, 100), (122, 33, 267, 277), (98, 176, 106), (47, 105, 115), (99, 98, 106, 107), (34, 33, 111), (100, 99, 107, 108), (43, 262, 52, 53), (101, 100, 108, 109), (102, 34, 111, 112), (31, 101, 109, 110), (103, 102, 112, 113), (104, 103, 113, 114), (105, 104, 114, 115), (112, 111, 123, 124), (110, 109, 119, 120), (113, 112, 124, 125), (121, 120, 132, 133), (114, 113, 125, 126), (115, 114, 126, 127), (254, 43, 272, 298), (106, 176, 116), (47, 115, 127), (107, 106, 116, 117), (123, 122, 134, 135), (108, 107, 117, 118), (109, 108, 118, 119), (116, 176, 128), (47, 127, 139), (53, 65, 274, 270), (117, 116, 128, 129), (135, 134, 146, 147), (118, 117, 129, 130), (119, 118, 130, 131), (124, 123, 135, 136), (120, 119, 131, 132), (125, 124, 136, 137), (133, 132, 144, 145), (126, 125, 137, 138), (127, 126, 138, 139), (132, 131, 143, 144), (137, 136, 148, 149), (145, 144, 156, 157), (138, 137, 149, 150), (139, 138, 150, 151), (146, 134, 279, 281), (128, 176, 140), (47, 139, 151), (129, 128, 140, 141), (147, 146, 158, 159), (130, 129, 141, 142), (131, 130, 142, 143), (136, 135, 147, 148), (170, 158, 283, 285), (141, 140, 152, 153), (159, 158, 170, 171), (142, 141, 153, 154), (143, 142, 154, 155), (148, 147, 159, 160), (144, 143, 155, 156), (149, 148, 160, 161), (157, 156, 168, 169), (150, 149, 161, 162), (151, 150, 162, 163), (140, 176, 152), (47, 151, 163), (161, 160, 172, 173), (169, 168, 181, 182), (162, 161, 173, 174), (163, 162, 174, 175), (195, 183, 287, 289), (152, 176, 164), (47, 163, 175), (153, 152, 164, 165), (171, 170, 183, 184), (154, 153, 165, 166), (155, 154, 166, 167), (160, 159, 171, 172), (156, 155, 167, 168), (184, 183, 195, 196), (166, 165, 178, 179), (167, 166, 179, 180), (172, 171, 184, 185), (168, 167, 180, 181), (173, 172, 185, 186), (181, 193, 194, 182), (174, 173, 186, 187), (175, 174, 187, 188), (43, 53, 270, 272), (164, 176, 177), (47, 175, 188), (165, 164, 177, 178), (187, 186, 198, 199), (194, 193, 205, 206), (188, 187, 199, 200), (219, 207, 291, 293), (177, 176, 189), (47, 188, 200), (178, 177, 189, 190), (195, 207, 208, 196), (179, 178, 190, 191), (180, 179, 191, 192), (185, 184, 196, 197), (181, 180, 192, 193), (186, 185, 197, 198), (191, 190, 202, 203), (208, 207, 219, 220), (192, 191, 203, 204), (197, 196, 208, 209), (193, 192, 204, 205), (198, 197, 209, 210), (205, 217, 218, 206), (199, 198, 210, 211), (200, 199, 211, 212), (243, 231, 295, 297), (189, 176, 201), (47, 200, 212), (190, 189, 201, 202), (218, 217, 229, 230), (212, 211, 223, 224), (133, 145, 280, 278), (201, 176, 213), (47, 212, 224), (202, 201, 213, 214), (219, 231, 232, 220), (203, 202, 214, 215), (204, 203, 215, 216), (209, 208, 220, 221), (205, 204, 216, 217), (210, 209, 221, 222), (211, 210, 222, 223), (232, 231, 243, 244), (216, 215, 227, 228), (221, 220, 232, 233), (217, 216, 228, 229), (222, 221, 233, 234), (230, 229, 241, 242), (223, 222, 234, 235), (224, 223, 235, 236), (157, 169, 284, 282), (213, 176, 225), (47, 224, 236), (214, 213, 225, 226), (215, 214, 226, 227), (236, 235, 247, 248), (230, 242, 296, 294), (225, 176, 237), (47, 236, 248), (226, 225, 237, 238), (244, 243, 255, 256), (227, 226, 238, 239), (228, 227, 239, 240), (233, 232, 244, 245), (229, 228, 240, 241), (234, 233, 245, 246), (242, 241, 253, 254), (235, 234, 246, 247), (240, 239, 251, 252), (245, 244, 256, 257), (241, 240, 252, 253), (246, 245, 257, 258), (254, 253, 262, 43), (247, 246, 258, 259), (248, 247, 259, 260), (182, 194, 288, 286), (237, 176, 249), (47, 248, 260), (238, 237, 249, 250), (256, 255, 44, 263), (239, 238, 250, 251), (183, 170, 285, 287), (249, 176, 40), (47, 260, 46), (250, 249, 40, 41), (263, 44, 54, 55), (251, 250, 41, 42), (252, 251, 42, 261), (257, 256, 263, 264), (253, 252, 261, 262), (258, 257, 264, 45), (259, 258, 45, 265), (260, 259, 265, 46), (206, 218, 292, 290), (38, 76, 39), (55, 54, 66, 67), (31, 110, 32), (275, 274, 269, 268), (267, 266, 276, 277), (276, 278, 279, 277), (279, 278, 280, 281), (280, 282, 283, 281), (283, 282, 284, 285), (285, 284, 286, 287), (287, 286, 288, 289), (289, 288, 290, 291), (291, 290, 292, 293), (293, 292, 294, 295), (295, 294, 296, 297), (297, 296, 298, 299), (299, 298, 272, 273), (273, 272, 270, 271), (271, 270, 274, 275), (54, 44, 273, 271), (242, 254, 298, 296), (218, 230, 294, 292), (194, 206, 290, 288), (145, 157, 282, 280), (169, 182, 286, 284), (44, 255, 299, 273), (121, 133, 278, 276), (66, 54, 271, 275), (158, 146, 281, 283), (255, 243, 297, 299), (37, 66, 275, 268), (231, 219, 293, 295), (32, 121, 276, 266), (38, 37, 268, 269), (207, 195, 289, 291), (134, 122, 277, 279), (65, 38, 269, 274)])
me_cylinder_004.polygons.foreach_set('use_smooth', [True] * 316)
_k = set([(0, 1), (0, 9), (1, 2), (2, 3), (3, 4), (4, 5), (5, 6), (6, 7), (7, 8), (8, 9), (10, 11), (10, 19), (11, 12), (12, 13), (13, 14), (14, 15), (15, 16), (16, 17), (17, 18), (18, 19), (20, 21), (20, 29), (21, 22), (22, 23), (23, 24), (24, 25), (25, 26), (26, 27), (27, 28), (28, 29), (30, 31), (30, 39), (31, 32), (32, 33), (32, 121), (33, 34), (33, 122), (34, 35), (35, 36), (36, 37), (37, 38), (37, 66), (38, 39), (38, 65), (43, 53), (43, 254), (44, 54), (44, 255), (53, 65), (54, 66), (121, 133), (122, 134), (133, 145), (134, 146), (145, 157), (146, 158), (157, 169), (158, 170), (169, 182), (170, 183), (182, 194), (183, 195), (194, 206), (195, 207), (206, 218), (207, 219), (218, 230), (219, 231), (230, 242), (231, 243), (242, 254), (243, 255), (266, 276), (267, 277), (268, 275), (269, 274), (270, 272), (270, 274), (271, 273), (271, 275), (272, 298), (273, 299), (276, 278), (277, 279), (278, 280), (279, 281), (280, 282), (281, 283), (282, 284), (283, 285), (284, 286), (285, 287), (286, 288), (287, 289), (288, 290), (289, 291), (290, 292), (291, 293), (292, 294), (293, 295), (294, 296), (295, 297), (296, 298), (297, 299)])
me_cylinder_004.attributes.new('sharp_edge', 'BOOLEAN', 'EDGE').data.foreach_set('value', [ (min(e.vertices), max(e.vertices)) in _k for e in me_cylinder_004.edges])
_uv = me_cylinder_004.uv_layers.new(name='UVMap')
_uv.uv.foreach_set('vector', [0.3703, 0.8494, 0.3741, 0.9372, 0.4015, 0.9252, 0.3952, 0.8551, 0.279, 0.9416, 0.2724, 0.9586, 0.3062, 0.9656, 0.3093, 0.9451, 0.2806, 0.8534, 0.279, 0.9416, 0.3093, 0.9451, 0.3109, 0.8494, 0.1227, 0.8487, 0.1235, 0.9443, 0.1555, 0.9376, 0.1516, 0.85, 0.03415, 0.8619, 0.03562, 0.9337, 0.06046, 0.9423, 0.06189, 0.854, 0.3109, 0.8494, 0.3093, 0.9451, 0.342, 0.9438, 0.3414, 0.8481, 0.1516, 0.85, 0.1555, 0.9376, 0.1828, 0.9257, 0.1765, 0.8556, 0.06189, 0.854, 0.06046, 0.9423, 0.09079, 0.9457, 0.09224, 0.85, 0.3414, 0.8481, 0.342, 0.9438, 0.3741, 0.9372, 0.3703, 0.8494, 0.2528, 0.8612, 0.2542, 0.933, 0.279, 0.9416, 0.2806, 0.8534, 0.09224, 0.85, 0.09079, 0.9457, 0.1235, 0.9443, 0.1227, 0.8487, 0.02584, 0.9445, 0.00593, 0.9662, 0.0427, 0.9882, 0.05383, 0.9592, 0.1235, 0.9443, 0.1246, 0.966, 0.1619, 0.9581, 0.1555, 0.9376, 0.03562, 0.9337, 0.02584, 0.9445, 0.05383, 0.9592, 0.06046, 0.9423, 0.3093, 0.9451, 0.3062, 0.9656, 0.3431, 0.9655, 0.342, 0.9438, 0.1555, 0.9376, 0.1619, 0.9581, 0.1963, 0.9397, 0.1828, 0.9257, 0.06046, 0.9423, 0.05383, 0.9592, 0.08772, 0.9661, 0.09079, 0.9457, 0.342, 0.9438, 0.3431, 0.9655, 0.3806, 0.9577, 0.3741, 0.9372, 0.2542, 0.933, 0.2445, 0.9437, 0.2724, 0.9586, 0.279, 0.9416, 0.09079, 0.9457, 0.08772, 0.9661, 0.1246, 0.966, 0.1235, 0.9443, 0.3741, 0.9372, 0.3806, 0.9577, 0.415, 0.9393, 0.4015, 0.9252, 0.3062, 0.9656, 0.3029, 0.9982, 0.3473, 0.9994, 0.3431, 0.9655, 0.1619, 0.9581, 0.1746, 0.9905, 0.2185, 0.9664, 0.1963, 0.9397, 0.05383, 0.9592, 0.0427, 0.9882, 0.08449, 0.9987, 0.08772, 0.9661, 0.3431, 0.9655, 0.3473, 0.9994, 0.3932, 0.9902, 0.3806, 0.9577, 0.2445, 0.9437, 0.2245, 0.9653, 0.2611, 0.9875, 0.2724, 0.9586, 0.08772, 0.9661, 0.08449, 0.9987, 0.1288, 0.9998, 0.1246, 0.966, 0.3806, 0.9577, 0.3932, 0.9902, 0.4372, 0.9661, 0.415, 0.9393, 0.2724, 0.9586, 0.2611, 0.9875, 0.3029, 0.9982, 0.3062, 0.9656, 0.1246, 0.966, 0.1288, 0.9998, 0.1746, 0.9905, 0.1619, 0.9581, 0.7444, 0.4474, 0.7473, 0.43, 0.7637, 0.4311, 0.7639, 0.4496, 0.7405, 0.6417, 0.7381, 0.6252, 0.7601, 0.6222, 0.7607, 0.6404, 0.7413, 0.4634, 0.7444, 0.4474, 0.7639, 0.4496, 0.7626, 0.4671, 0.7426, 0.6598, 0.7405, 0.6417, 0.7607, 0.6404, 0.7597, 0.6595, 0.76, 0.48, 0.7626, 0.4671, 0.7875, 0.4685, 0.7876, 0.4852, 0.7443, 0.6796, 0.7426, 0.6598, 0.7597, 0.6595, 0.7571, 0.68, 0.7459, 0.7018, 0.7443, 0.6796, 0.7571, 0.68, 0.7531, 0.7022, 0.7529, 0.3896, 0.7564, 0.3658, 0.7599, 0.3897, 0.7479, 0.7268, 0.7459, 0.7018, 0.7531, 0.7022, 0.75, 0.4109, 0.7529, 0.3896, 0.7599, 0.3897, 0.7624, 0.4113, 0.7473, 0.43, 0.75, 0.4109, 0.7624, 0.4113, 0.7637, 0.4311, 0.7861, 0.6216, 0.7866, 0.604, 0.8229, 0.5729, 0.8167, 0.6279, 0.7637, 0.4311, 0.7624, 0.4113, 0.7749, 0.4087, 0.7811, 0.4287, 0.7639, 0.4496, 0.7637, 0.4311, 0.7811, 0.4287, 0.7853, 0.4484, 0.7607, 0.6404, 0.7601, 0.6222, 0.7861, 0.6216, 0.783, 0.6426, 0.7626, 0.4671, 0.7639, 0.4496, 0.7853, 0.4484, 0.7875, 0.4685, 0.7597, 0.6595, 0.7607, 0.6404, 0.783, 0.6426, 0.7776, 0.663, 0.7875, 0.4685, 0.8163, 0.4636, 0.8193, 0.5139, 0.7876, 0.4852, 0.7571, 0.68, 0.7597, 0.6595, 0.7776, 0.663, 0.77, 0.6835, 0.7531, 0.7022, 0.7571, 0.68, 0.77, 0.6835, 0.7601, 0.7046, 0.8196, 0.1502, 0.8231, 0.2092, 0.7807, 0.1884, 0.7813, 0.1745, 0.7599, 0.3897, 0.7564, 0.3658, 0.7667, 0.3879, 0.7479, 0.7268, 0.7531, 0.7022, 0.7601, 0.7046, 0.7624, 0.4113, 0.7599, 0.3897, 0.7667, 0.3879, 0.7749, 0.4087, 0.77, 0.6835, 0.7776, 0.663, 0.7956, 0.6713, 0.7822, 0.6906, 0.8231, 0.2092, 0.8169, 0.2643, 0.7863, 0.2579, 0.7868, 0.2403, 0.7601, 0.7046, 0.77, 0.6835, 0.7822, 0.6906, 0.7663, 0.7089, 0.7667, 0.3879, 0.7564, 0.3658, 0.773, 0.3841, 0.7479, 0.7268, 0.7601, 0.7046, 0.7663, 0.7089, 0.7749, 0.4087, 0.7667, 0.3879, 0.773, 0.3841, 0.787, 0.4027, 0.8166, 0.09998, 0.8196, 0.1502, 0.7879, 0.1215, 0.7878, 0.1048, 0.7811, 0.4287, 0.7749, 0.4087, 0.787, 0.4027, 0.7986, 0.4218, 0.7853, 0.4484, 0.7811, 0.4287, 0.7986, 0.4218, 0.8084, 0.4418, 0.783, 0.6426, 0.7861, 0.6216, 0.8167, 0.6279, 0.8071, 0.6507, 0.7875, 0.4685, 0.7853, 0.4484, 0.8084, 0.4418, 0.8163, 0.4636, 0.7776, 0.663, 0.783, 0.6426, 0.8071, 0.6507, 0.7956, 0.6713, 0.8084, 0.4418, 0.7986, 0.4218, 0.8152, 0.4096, 0.831, 0.428, 0.8071, 0.6507, 0.8167, 0.6279, 0.8375, 0.6305, 0.8301, 0.6668, 0.8163, 0.4636, 0.8084, 0.4418, 0.831, 0.428, 0.8357, 0.4623, 0.7956, 0.6713, 0.8071, 0.6507, 0.8301, 0.6668, 0.8122, 0.6852, 0.7822, 0.6906, 0.7956, 0.6713, 0.8122, 0.6852, 0.7927, 0.7013, 0.7663, 0.7089, 0.7822, 0.6906, 0.7927, 0.7013, 0.7712, 0.7151, 0.773, 0.3841, 0.7564, 0.3658, 0.778, 0.3786, 0.7479, 0.7268, 0.7663, 0.7089, 0.7712, 0.7151, 0.787, 0.4027, 0.773, 0.3841, 0.778, 0.3786, 0.7976, 0.3931, 0.8229, 0.5729, 0.8375, 0.6305, 0.8167, 0.6279, 0.7986, 0.4218, 0.787, 0.4027, 0.7976, 0.3931, 0.8152, 0.4096, 0.7712, 0.7151, 0.7927, 0.7013, 0.8002, 0.7156, 0.7741, 0.7227, 0.778, 0.3786, 0.7564, 0.3658, 0.7813, 0.3714, 0.7479, 0.7268, 0.7712, 0.7151, 0.7741, 0.7227, 0.7976, 0.3931, 0.778, 0.3786, 0.7813, 0.3714, 0.8057, 0.38, 0.8152, 0.4096, 0.7976, 0.3931, 0.8057, 0.38, 0.8293, 0.392, 0.831, 0.428, 0.8152, 0.4096, 0.8293, 0.392, 0.8514, 0.4072, 0.8301, 0.6668, 0.8375, 0.6305, 0.8604, 0.6831, 0.8504, 0.6903, 0.8357, 0.4623, 0.831, 0.428, 0.8514, 0.4072, 0.8604, 0.4145, 0.8122, 0.6852, 0.8301, 0.6668, 0.8504, 0.6903, 0.8258, 0.7047, 0.7927, 0.7013, 0.8122, 0.6852, 0.8258, 0.7047, 0.8002, 0.7156, 0.8506, 0.3267, 0.826, 0.3412, 0.8124, 0.3216, 0.8304, 0.3032, 0.8517, 0.04358, 0.8607, 0.05094, 0.8359, 0.09867, 0.8313, 0.0644, 0.8607, 0.3195, 0.8506, 0.3267, 0.8304, 0.3032, 0.8378, 0.2669, 0.8296, 0.02839, 0.8517, 0.04358, 0.8313, 0.0644, 0.8155, 0.04601, 0.8061, 0.01641, 0.8296, 0.02839, 0.8155, 0.04601, 0.798, 0.0295, 0.7817, 0.007893, 0.8061, 0.01641, 0.798, 0.0295, 0.7784, 0.01499, 0.7743, 0.3591, 0.748, 0.3632, 0.7713, 0.3515, 0.7568, 0.002225, 0.7817, 0.007893, 0.7784, 0.01499, 0.8004, 0.3521, 0.7743, 0.3591, 0.7713, 0.3515, 0.7928, 0.3377, 0.826, 0.3412, 0.8004, 0.3521, 0.7928, 0.3377, 0.8124, 0.3216, 0.7879, 0.1215, 0.8196, 0.1502, 0.7813, 0.1745, 0.765, 0.1641, 0.7713, 0.3515, 0.748, 0.3632, 0.7665, 0.3453, 0.7568, 0.002225, 0.7784, 0.01499, 0.7734, 0.02056, 0.7928, 0.3377, 0.7713, 0.3515, 0.7665, 0.3453, 0.7823, 0.327, 0.8359, 0.09867, 0.8196, 0.1502, 0.8166, 0.09998, 0.8124, 0.3216, 0.7928, 0.3377, 0.7823, 0.327, 0.7958, 0.3077, 0.7381, 0.4752, 0.7413, 0.4634, 0.7626, 0.4671, 0.76, 0.48, 0.8304, 0.3032, 0.8124, 0.3216, 0.7958, 0.3077, 0.8073, 0.2871, 0.8313, 0.0644, 0.8359, 0.09867, 0.8166, 0.09998, 0.8088, 0.07818, 0.8378, 0.2669, 0.8304, 0.3032, 0.8073, 0.2871, 0.8169, 0.2643, 0.8155, 0.04601, 0.8313, 0.0644, 0.8088, 0.07818, 0.799, 0.05814, 0.798, 0.0295, 0.8155, 0.04601, 0.799, 0.05814, 0.7873, 0.03907, 0.7784, 0.01499, 0.798, 0.0295, 0.7873, 0.03907, 0.7734, 0.02056, 0.8088, 0.07818, 0.8166, 0.09998, 0.7878, 0.1048, 0.7856, 0.08477, 0.8169, 0.2643, 0.8073, 0.2871, 0.7832, 0.2789, 0.7863, 0.2579, 0.799, 0.05814, 0.8088, 0.07818, 0.7856, 0.08477, 0.7814, 0.06504, 0.7868, 0.2403, 0.7863, 0.2579, 0.7603, 0.2585, 0.758, 0.2451, 0.7873, 0.03907, 0.799, 0.05814, 0.7814, 0.06504, 0.7753, 0.04507, 0.7734, 0.02056, 0.7873, 0.03907, 0.7753, 0.04507, 0.7671, 0.02431, 0.7176, 0.47, 0.7381, 0.4752, 0.7273, 0.523, 0.7067, 0.5215, 0.7665, 0.3453, 0.748, 0.3632, 0.7602, 0.341, 0.7568, 0.002225, 0.7734, 0.02056, 0.7671, 0.02431, 0.7823, 0.327, 0.7665, 0.3453, 0.7602, 0.341, 0.7701, 0.3199, 0.7878, 0.1048, 0.7879, 0.1215, 0.7603, 0.1163, 0.7629, 0.1034, 0.7958, 0.3077, 0.7823, 0.327, 0.7701, 0.3199, 0.7777, 0.2994, 0.8073, 0.2871, 0.7958, 0.3077, 0.7777, 0.2994, 0.7832, 0.2789, 0.7602, 0.341, 0.748, 0.3632, 0.7533, 0.3386, 0.7568, 0.002225, 0.7671, 0.02431, 0.7603, 0.02614, 0.76, 0.48, 0.7876, 0.4852, 0.7647, 0.5279, 0.7471, 0.5248, 0.7701, 0.3199, 0.7602, 0.341, 0.7533, 0.3386, 0.7573, 0.3164, 0.7629, 0.1034, 0.7603, 0.1163, 0.7385, 0.1115, 0.7417, 0.09969, 0.7777, 0.2994, 0.7701, 0.3199, 0.7573, 0.3164, 0.7598, 0.2959, 0.7832, 0.2789, 0.7777, 0.2994, 0.7598, 0.2959, 0.7609, 0.2767, 0.7856, 0.08477, 0.7878, 0.1048, 0.7629, 0.1034, 0.7642, 0.08594, 0.7863, 0.2579, 0.7832, 0.2789, 0.7609, 0.2767, 0.7603, 0.2585, 0.7814, 0.06504, 0.7856, 0.08477, 0.7642, 0.08594, 0.7641, 0.06746, 0.758, 0.2451, 0.7603, 0.2585, 0.7382, 0.2615, 0.7354, 0.2493, 0.7753, 0.04507, 0.7814, 0.06504, 0.7641, 0.06746, 0.7628, 0.0477, 0.7671, 0.02431, 0.7753, 0.04507, 0.7628, 0.0477, 0.7603, 0.02614, 0.7603, 0.2585, 0.7609, 0.2767, 0.7407, 0.278, 0.7382, 0.2615, 0.7641, 0.06746, 0.7642, 0.08594, 0.7448, 0.08375, 0.7477, 0.06639, 0.7354, 0.2493, 0.7382, 0.2615, 0.7176, 0.2656, 0.7144, 0.2536, 0.7628, 0.0477, 0.7641, 0.06746, 0.7477, 0.06639, 0.7504, 0.04731, 0.7603, 0.02614, 0.7628, 0.0477, 0.7504, 0.04731, 0.7533, 0.02605, 0.7385, 0.1115, 0.7603, 0.1163, 0.7474, 0.161, 0.7277, 0.1592, 0.7533, 0.3386, 0.748, 0.3632, 0.746, 0.3382, 0.7568, 0.002225, 0.7603, 0.02614, 0.7533, 0.02605, 0.7573, 0.3164, 0.7533, 0.3386, 0.746, 0.3382, 0.7444, 0.316, 0.7417, 0.09969, 0.7385, 0.1115, 0.718, 0.1062, 0.7218, 0.09468, 0.7598, 0.2959, 0.7573, 0.3164, 0.7444, 0.316, 0.7427, 0.2961, 0.7609, 0.2767, 0.7598, 0.2959, 0.7427, 0.2961, 0.7407, 0.278, 0.7642, 0.08594, 0.7629, 0.1034, 0.7417, 0.09969, 0.7448, 0.08375, 0.6973, 0.1002, 0.718, 0.1062, 0.7071, 0.1579, 0.6854, 0.1562, 0.7444, 0.316, 0.746, 0.3382, 0.7389, 0.3398, 0.7319, 0.3185, 0.7218, 0.09468, 0.718, 0.1062, 0.6973, 0.1002, 0.7019, 0.08813, 0.7427, 0.2961, 0.7444, 0.316, 0.7319, 0.3185, 0.7263, 0.2993, 0.7407, 0.278, 0.7427, 0.2961, 0.7263, 0.2993, 0.7216, 0.2817, 0.7448, 0.08375, 0.7417, 0.09969, 0.7218, 0.09468, 0.7265, 0.07918, 0.7382, 0.2615, 0.7407, 0.278, 0.7216, 0.2817, 0.7176, 0.2656, 0.7477, 0.06639, 0.7448, 0.08375, 0.7265, 0.07918, 0.732, 0.06241, 0.7144, 0.2536, 0.7176, 0.2656, 0.697, 0.2712, 0.693, 0.2587, 0.7504, 0.04731, 0.7477, 0.06639, 0.732, 0.06241, 0.7385, 0.04414, 0.7533, 0.02605, 0.7504, 0.04731, 0.7385, 0.04414, 0.7466, 0.0241, 0.746, 0.3382, 0.748, 0.3632, 0.7389, 0.3398, 0.7568, 0.002225, 0.7533, 0.02605, 0.7466, 0.0241, 0.732, 0.06241, 0.7265, 0.07918, 0.7084, 0.07219, 0.7168, 0.05556, 0.693, 0.2587, 0.697, 0.2712, 0.6747, 0.2791, 0.6695, 0.2649, 0.7385, 0.04414, 0.732, 0.06241, 0.7168, 0.05556, 0.7274, 0.03823, 0.7466, 0.0241, 0.7385, 0.04414, 0.7274, 0.03823, 0.7406, 0.02039, 0.6476, 0.08281, 0.6746, 0.09265, 0.6626, 0.1543, 0.6387, 0.1526, 0.7389, 0.3398, 0.748, 0.3632, 0.7325, 0.3432, 0.7568, 0.002225, 0.7466, 0.0241, 0.7406, 0.02039, 0.7319, 0.3185, 0.7389, 0.3398, 0.7325, 0.3432, 0.72, 0.3239, 0.7019, 0.08813, 0.6973, 0.1002, 0.6746, 0.09265, 0.6806, 0.0791, 0.7263, 0.2993, 0.7319, 0.3185, 0.72, 0.3239, 0.7103, 0.3054, 0.7216, 0.2817, 0.7263, 0.2993, 0.7103, 0.3054, 0.7027, 0.2878, 0.7265, 0.07918, 0.7218, 0.09468, 0.7019, 0.08813, 0.7084, 0.07219, 0.7176, 0.2656, 0.7216, 0.2817, 0.7027, 0.2878, 0.697, 0.2712, 0.6806, 0.0791, 0.6746, 0.09265, 0.6476, 0.08281, 0.6559, 0.06621, 0.7103, 0.3054, 0.72, 0.3239, 0.7091, 0.3321, 0.6944, 0.3148, 0.7027, 0.2878, 0.7103, 0.3054, 0.6944, 0.3148, 0.683, 0.297, 0.7084, 0.07219, 0.7019, 0.08813, 0.6806, 0.0791, 0.6898, 0.06208, 0.697, 0.2712, 0.7027, 0.2878, 0.683, 0.297, 0.6747, 0.2791, 0.7168, 0.05556, 0.7084, 0.07219, 0.6898, 0.06208, 0.702, 0.04542, 0.6747, 0.2791, 0.6489, 0.2905, 0.6416, 0.2731, 0.6695, 0.2649, 0.7274, 0.03823, 0.7168, 0.05556, 0.702, 0.04542, 0.7173, 0.02963, 0.7406, 0.02039, 0.7274, 0.03823, 0.7173, 0.02963, 0.7357, 0.01502, 0.7381, 0.4752, 0.76, 0.48, 0.7471, 0.5248, 0.7273, 0.523, 0.7325, 0.3432, 0.748, 0.3632, 0.727, 0.3484, 0.7568, 0.002225, 0.7406, 0.02039, 0.7357, 0.01502, 0.72, 0.3239, 0.7325, 0.3432, 0.727, 0.3484, 0.7091, 0.3321, 0.7173, 0.02963, 0.702, 0.04542, 0.6878, 0.0307, 0.7089, 0.01763, 0.6416, 0.2731, 0.6489, 0.2905, 0.615, 0.3098, 0.6025, 0.2853, 0.7357, 0.01502, 0.7173, 0.02963, 0.7089, 0.01763, 0.7322, 0.008201, 0.6415, 0.6368, 0.6025, 0.6491, 0.6124, 0.565, 0.6375, 0.5659, 0.727, 0.3484, 0.748, 0.3632, 0.7229, 0.3552, 0.7568, 0.002225, 0.7357, 0.01502, 0.7322, 0.008201, 0.7091, 0.3321, 0.727, 0.3484, 0.7229, 0.3552, 0.6996, 0.3438, 0.6476, 0.08281, 0.6101, 0.06816, 0.6241, 0.04499, 0.6559, 0.06621, 0.6944, 0.3148, 0.7091, 0.3321, 0.6996, 0.3438, 0.6789, 0.3289, 0.683, 0.297, 0.6944, 0.3148, 0.6789, 0.3289, 0.6617, 0.3109, 0.6898, 0.06208, 0.6806, 0.0791, 0.6559, 0.06621, 0.6698, 0.04714, 0.6747, 0.2791, 0.683, 0.297, 0.6617, 0.3109, 0.6489, 0.2905, 0.702, 0.04542, 0.6898, 0.06208, 0.6698, 0.04714, 0.6878, 0.0307, 0.6789, 0.3289, 0.6996, 0.3438, 0.6931, 0.3593, 0.665, 0.3496, 0.6151, 0.6736, 0.6025, 0.6491, 0.6415, 0.6368, 0.6488, 0.6543, 0.6617, 0.3109, 0.6789, 0.3289, 0.665, 0.3496, 0.6383, 0.3332, 0.6698, 0.04714, 0.6559, 0.06621, 0.6241, 0.04499, 0.6485, 0.02368, 0.6489, 0.2905, 0.6617, 0.3109, 0.6383, 0.3332, 0.615, 0.3098, 0.6878, 0.0307, 0.6698, 0.04714, 0.6485, 0.02368, 0.6757, 0.00961, 0.6235, 0.4087, 0.6554, 0.4299, 0.6471, 0.4466, 0.6095, 0.432, 0.7089, 0.01763, 0.6878, 0.0307, 0.6757, 0.00961, 0.7037, 0.00216, 0.7322, 0.008201, 0.7089, 0.01763, 0.7037, 0.00216, 0.7309, 0.0002266, 0.6929, 0.6224, 0.6695, 0.6287, 0.6615, 0.5658, 0.6843, 0.5654, 0.7229, 0.3552, 0.748, 0.3632, 0.721, 0.3633, 0.7568, 0.002225, 0.7322, 0.008201, 0.7309, 0.0002266, 0.6996, 0.3438, 0.7229, 0.3552, 0.721, 0.3633, 0.6931, 0.3593, 0.6471, 0.4466, 0.6554, 0.4299, 0.6801, 0.4428, 0.6741, 0.4564, 0.721, 0.7269, 0.6931, 0.7229, 0.6996, 0.7074, 0.7229, 0.7188, 0.758, 0.2451, 0.7354, 0.2493, 0.7266, 0.2008, 0.7459, 0.2001, 0.7305, 0.3638, 0.7564, 0.3658, 0.7318, 0.3718, 0.7479, 0.7268, 0.721, 0.7269, 0.7229, 0.7188, 0.7032, 0.3658, 0.7305, 0.3638, 0.7318, 0.3718, 0.7084, 0.3812, 0.6415, 0.6368, 0.6695, 0.6287, 0.6747, 0.6428, 0.6488, 0.6543, 0.6751, 0.3732, 0.7032, 0.3658, 0.7084, 0.3812, 0.6873, 0.3943, 0.6479, 0.3874, 0.6751, 0.3732, 0.6873, 0.3943, 0.6693, 0.4108, 0.6383, 0.697, 0.6151, 0.6736, 0.6488, 0.6543, 0.6616, 0.6746, 0.6235, 0.4087, 0.6479, 0.3874, 0.6693, 0.4108, 0.6554, 0.4299, 0.665, 0.7133, 0.6383, 0.697, 0.6616, 0.6746, 0.6789, 0.6926, 0.6931, 0.7229, 0.665, 0.7133, 0.6789, 0.6926, 0.6996, 0.7074, 0.6747, 0.6428, 0.6695, 0.6287, 0.6929, 0.6224, 0.6969, 0.6349, 0.6693, 0.4108, 0.6873, 0.3943, 0.7015, 0.4091, 0.6893, 0.4258, 0.6616, 0.6746, 0.6488, 0.6543, 0.6747, 0.6428, 0.683, 0.6607, 0.6554, 0.4299, 0.6693, 0.4108, 0.6893, 0.4258, 0.6801, 0.4428, 0.6789, 0.6926, 0.6616, 0.6746, 0.683, 0.6607, 0.6943, 0.6785, 0.6741, 0.4564, 0.6801, 0.4428, 0.7015, 0.4518, 0.6968, 0.4639, 0.6996, 0.7074, 0.6789, 0.6926, 0.6943, 0.6785, 0.709, 0.6957, 0.7229, 0.7188, 0.6996, 0.7074, 0.709, 0.6957, 0.7269, 0.712, 0.7144, 0.2536, 0.693, 0.2587, 0.6845, 0.2018, 0.706, 0.2014, 0.7318, 0.3718, 0.7564, 0.3658, 0.7352, 0.3786, 0.7479, 0.7268, 0.7229, 0.7188, 0.7269, 0.712, 0.7084, 0.3812, 0.7318, 0.3718, 0.7352, 0.3786, 0.7168, 0.3933, 0.6873, 0.3943, 0.7084, 0.3812, 0.7168, 0.3933, 0.7015, 0.4091, 0.7269, 0.712, 0.709, 0.6957, 0.7199, 0.6875, 0.7324, 0.7068, 0.6741, 0.4564, 0.6968, 0.4639, 0.6851, 0.5199, 0.6623, 0.5181, 0.7352, 0.3786, 0.7564, 0.3658, 0.7402, 0.384, 0.7479, 0.7268, 0.7269, 0.712, 0.7324, 0.7068, 0.7168, 0.3933, 0.7352, 0.3786, 0.7402, 0.384, 0.7269, 0.4019, 0.6969, 0.6349, 0.6929, 0.6224, 0.7142, 0.6174, 0.7175, 0.6293, 0.7015, 0.4091, 0.7168, 0.3933, 0.7269, 0.4019, 0.7163, 0.4192, 0.6893, 0.4258, 0.7015, 0.4091, 0.7163, 0.4192, 0.708, 0.4359, 0.683, 0.6607, 0.6747, 0.6428, 0.6969, 0.6349, 0.7026, 0.6515, 0.6801, 0.4428, 0.6893, 0.4258, 0.708, 0.4359, 0.7015, 0.4518, 0.6943, 0.6785, 0.683, 0.6607, 0.7026, 0.6515, 0.7102, 0.6691, 0.6968, 0.4639, 0.7015, 0.4518, 0.7214, 0.4584, 0.7176, 0.47, 0.709, 0.6957, 0.6943, 0.6785, 0.7102, 0.6691, 0.7199, 0.6875, 0.708, 0.4359, 0.7163, 0.4192, 0.7315, 0.4261, 0.7261, 0.4429, 0.7026, 0.6515, 0.6969, 0.6349, 0.7175, 0.6293, 0.7215, 0.6454, 0.7015, 0.4518, 0.708, 0.4359, 0.7261, 0.4429, 0.7214, 0.4584, 0.7102, 0.6691, 0.7026, 0.6515, 0.7215, 0.6454, 0.7261, 0.6629, 0.7176, 0.47, 0.7214, 0.4584, 0.7413, 0.4634, 0.7381, 0.4752, 0.7199, 0.6875, 0.7102, 0.6691, 0.7261, 0.6629, 0.7318, 0.6822, 0.7324, 0.7068, 0.7199, 0.6875, 0.7318, 0.6822, 0.7389, 0.7034, 0.6695, 0.2649, 0.6416, 0.2731, 0.6377, 0.2021, 0.6617, 0.2021, 0.7402, 0.384, 0.7564, 0.3658, 0.7462, 0.3877, 0.7479, 0.7268, 0.7324, 0.7068, 0.7389, 0.7034, 0.7269, 0.4019, 0.7402, 0.384, 0.7462, 0.3877, 0.7381, 0.4078, 0.7175, 0.6293, 0.7142, 0.6174, 0.7353, 0.613, 0.7381, 0.6252, 0.7163, 0.4192, 0.7269, 0.4019, 0.7381, 0.4078, 0.7315, 0.4261, 0.6746, 0.09265, 0.6973, 0.1002, 0.6854, 0.1562, 0.6626, 0.1543, 0.7462, 0.3877, 0.7564, 0.3658, 0.7529, 0.3896, 0.7479, 0.7268, 0.7389, 0.7034, 0.7459, 0.7018, 0.7381, 0.4078, 0.7462, 0.3877, 0.7529, 0.3896, 0.75, 0.4109, 0.7381, 0.6252, 0.7353, 0.613, 0.7578, 0.6088, 0.7601, 0.6222, 0.7315, 0.4261, 0.7381, 0.4078, 0.75, 0.4109, 0.7473, 0.43, 0.7261, 0.4429, 0.7315, 0.4261, 0.7473, 0.43, 0.7444, 0.4474, 0.7215, 0.6454, 0.7175, 0.6293, 0.7381, 0.6252, 0.7405, 0.6417, 0.7214, 0.4584, 0.7261, 0.4429, 0.7444, 0.4474, 0.7413, 0.4634, 0.7261, 0.6629, 0.7215, 0.6454, 0.7405, 0.6417, 0.7426, 0.6598, 0.7318, 0.6822, 0.7261, 0.6629, 0.7426, 0.6598, 0.7443, 0.6796, 0.7389, 0.7034, 0.7318, 0.6822, 0.7443, 0.6796, 0.7459, 0.7018, 0.6095, 0.432, 0.6471, 0.4466, 0.6383, 0.5164, 0.6137, 0.5156, 0.8193, 0.5139, 0.8163, 0.4636, 0.8357, 0.4623, 0.7601, 0.6222, 0.7578, 0.6088, 0.7866, 0.604, 0.7861, 0.6216, 0.8378, 0.2669, 0.8169, 0.2643, 0.8231, 0.2092, 0.7625, 0.5618, 0.7647, 0.5279, 0.781, 0.5383, 0.7804, 0.5521, 0.7813, 0.1745, 0.7807, 0.1884, 0.7628, 0.198, 0.765, 0.1641, 0.7628, 0.198, 0.7459, 0.2001, 0.7474, 0.161, 0.765, 0.1641, 0.7474, 0.161, 0.7459, 0.2001, 0.7266, 0.2008, 0.7277, 0.1592, 0.7266, 0.2008, 0.706, 0.2014, 0.7071, 0.1579, 0.7277, 0.1592, 0.7071, 0.1579, 0.706, 0.2014, 0.6845, 0.2018, 0.6854, 0.1562, 0.6854, 0.1562, 0.6845, 0.2018, 0.6617, 0.2021, 0.6626, 0.1543, 0.6626, 0.1543, 0.6617, 0.2021, 0.6377, 0.2021, 0.6387, 0.1526, 0.6387, 0.1526, 0.6377, 0.2021, 0.6126, 0.2012, 0.6141, 0.1517, 0.6124, 0.565, 0.6137, 0.5156, 0.6383, 0.5164, 0.6375, 0.5659, 0.6375, 0.5659, 0.6383, 0.5164, 0.6623, 0.5181, 0.6615, 0.5658, 0.6615, 0.5658, 0.6623, 0.5181, 0.6851, 0.5199, 0.6843, 0.5654, 0.6843, 0.5654, 0.6851, 0.5199, 0.7067, 0.5215, 0.706, 0.5651, 0.706, 0.5651, 0.7067, 0.5215, 0.7273, 0.523, 0.7264, 0.5647, 0.7264, 0.5647, 0.7273, 0.523, 0.7471, 0.5248, 0.7457, 0.5639, 0.7457, 0.5639, 0.7471, 0.5248, 0.7647, 0.5279, 0.7625, 0.5618, 0.7578, 0.6088, 0.7353, 0.613, 0.7264, 0.5647, 0.7457, 0.5639, 0.6968, 0.4639, 0.7176, 0.47, 0.7067, 0.5215, 0.6851, 0.5199, 0.6471, 0.4466, 0.6741, 0.4564, 0.6623, 0.5181, 0.6383, 0.5164, 0.6416, 0.2731, 0.6025, 0.2853, 0.6126, 0.2012, 0.6377, 0.2021, 0.7354, 0.2493, 0.7144, 0.2536, 0.706, 0.2014, 0.7266, 0.2008, 0.693, 0.2587, 0.6695, 0.2649, 0.6617, 0.2021, 0.6845, 0.2018, 0.7353, 0.613, 0.7142, 0.6174, 0.706, 0.5651, 0.7264, 0.5647, 0.7868, 0.2403, 0.758, 0.2451, 0.7459, 0.2001, 0.7628, 0.198, 0.7866, 0.604, 0.7578, 0.6088, 0.7457, 0.5639, 0.7625, 0.5618, 0.718, 0.1062, 0.7385, 0.1115, 0.7277, 0.1592, 0.7071, 0.1579, 0.7142, 0.6174, 0.6929, 0.6224, 0.6843, 0.5654, 0.706, 0.5651, 0.8229, 0.5729, 0.7866, 0.604, 0.7625, 0.5618, 0.7804, 0.5521, 0.6695, 0.6287, 0.6415, 0.6368, 0.6375, 0.5659, 0.6615, 0.5658, 0.8231, 0.2092, 0.7868, 0.2403, 0.7628, 0.198, 0.7807, 0.1884, 0.8193, 0.5139, 0.8229, 0.5729, 0.7804, 0.5521, 0.781, 0.5383, 0.6101, 0.06816, 0.6476, 0.08281, 0.6387, 0.1526, 0.6141, 0.1517, 0.7603, 0.1163, 0.7879, 0.1215, 0.765, 0.1641, 0.7474, 0.161, 0.7876, 0.4852, 0.8193, 0.5139, 0.781, 0.5383, 0.7647, 0.5279])
me_cylinder_004.materials.append(mat_sprayermat)
me_cylinder_004.use_remesh_preserve_volume = False
me_cylinder_004.use_remesh_preserve_attributes = False
me_cylinder_004.use_mirror_vertex_groups = False
me_cylinder_004.update()

# ---- objects
ob_sprayerbase = bpy.data.objects.new('SprayerBase', me_cylinder)
ob_sprayernozzle = bpy.data.objects.new('SprayerNozzle', me_cylinder_003)
ob_sprayer = bpy.data.objects.new('Sprayer', me_cylinder_004)

# ---- transforms, parenting, visibility, modifiers, constraints
ob_sprayerbase.location = (0.0, 0.0, 0.0)
ob_sprayerbase.lineart.crease_threshold = 0.0
_m = ob_sprayerbase.modifiers.new('Auto Smooth', 'NODES')
_m.node_group = ng_auto_smooth
_gi = [s.identifier for s in ng_auto_smooth.interface.items_tree if s.item_type == 'SOCKET' and s.in_out == 'INPUT']
_m[_gi[1]] = 3.142  # Angle
ob_sprayernozzle.location = (3.679e-09, 2.701e-09, 0.4982)
ob_sprayernozzle.lineart.crease_threshold = 0.0
_m = ob_sprayernozzle.modifiers.new('Auto Smooth', 'NODES')
_m.node_group = ng_auto_smooth
_gi = [s.identifier for s in ng_auto_smooth.interface.items_tree if s.item_type == 'SOCKET' and s.in_out == 'INPUT']
_m[_gi[1]] = 3.142  # Angle
ob_sprayer.location = (3.679e-09, 2.701e-09, 0.4948)
ob_sprayer.lineart.crease_threshold = 0.0
_m = ob_sprayer.modifiers.new('Auto Smooth', 'NODES')
_m.node_group = ng_auto_smooth
_gi = [s.identifier for s in ng_auto_smooth.interface.items_tree if s.item_type == 'SOCKET' and s.in_out == 'INPUT']
_m[_gi[1]] = 3.142  # Angle

# ---- collection membership
col_collection.objects.link(ob_sprayerbase)
col_collection.objects.link(ob_sprayernozzle)
col_collection.objects.link(ob_sprayer)

# ---- scene / render settings (as saved in the file)
scene.frame_start = 1; scene.frame_end = 250; scene.frame_set(0)
scene.render.engine = 'BLENDER_EEVEE_NEXT'
scene.cycles.use_denoising = False
scene.cycles.samples = 128
scene.cycles.sampling_pattern = 'TABULATED_SOBOL'
scene.cycles.use_adaptive_sampling = False
scene.cycles.use_light_tree = False
scene.view_settings.view_transform = 'Filmic'
bpy.context.view_layer.update()

# ---- added for rendering (the .blend has no active camera and no usable light): camera, sun
cam_auto = bpy.data.cameras.new('AutoCamera')
cam_auto.lens = 50.0
cam_auto.sensor_width = 36.0
cam_auto.clip_end = 1000.0
ob_auto_camera = bpy.data.objects.new('AutoCamera', cam_auto)
scene.collection.objects.link(ob_auto_camera)
ob_auto_camera.location = (1.41813, -1.70176, 1.57018)
ob_auto_camera.rotation_euler = (1.09748, -7.21219e-08, 0.694738)
scene.camera = ob_auto_camera
light_auto_sun = bpy.data.lights.new('AutoSun', 'SUN')
light_auto_sun.energy = 3.0
light_auto_sun.angle = 0.0523599
ob_auto_sun = bpy.data.objects.new('AutoSun', light_auto_sun)
scene.collection.objects.link(ob_auto_sun)
ob_auto_sun.rotation_euler = (0.872665, 0.174533, 0.523599)
bpy.context.view_layer.update()
